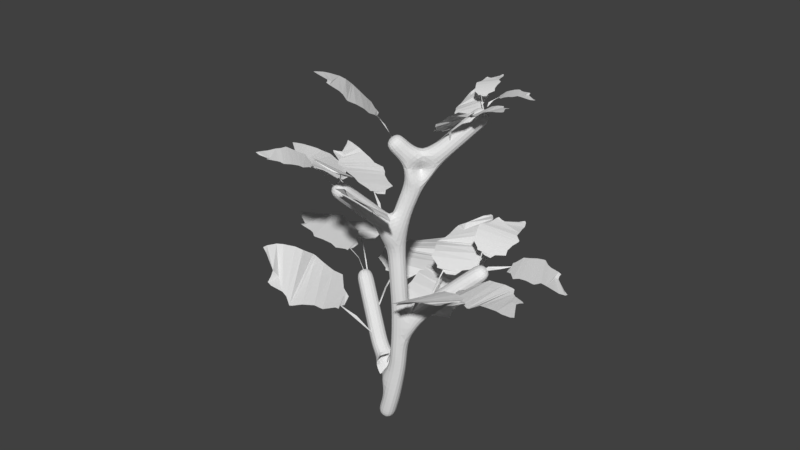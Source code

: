 # Source: Eggplant.blend  (saved by Blender 2.79.0; exported with 4.5.12 LTS)
import bpy
from mathutils import Matrix  # noqa: F401  (used for matrix-valued properties, if any)

bpy.ops.wm.read_factory_settings(use_empty=True)
scene = bpy.context.scene
scene.name = 'Scene'

# ---- collections
col_collection_1 = bpy.data.collections.new('Collection 1'); scene.collection.children.link(col_collection_1)
col_collection_2 = bpy.data.collections.new('Collection 2'); scene.collection.children.link(col_collection_2)
col_collection_2.hide_render = True
col_collection_2.hide_viewport = True

# ---- materials (node trees are filled in below, after node groups)
mat_eggplantleaf = bpy.data.materials.new('EggplantLeaf')
mat_eggplantleaf.alpha_threshold = 0.0
mat_eggplantleaf.use_transparent_shadow = False
mat_eggplantleaf.roughness = 0.5
mat_eggplantleaf.specular_intensity = 0.0
mat_eggplantleaf_001 = bpy.data.materials.new('EggplantLeaf.001')
mat_eggplantleaf_001.alpha_threshold = 0.0
mat_eggplantleaf_001.use_transparent_shadow = False
mat_eggplantleaf_001.roughness = 0.5
mat_eggplantleaf_001.specular_intensity = 0.0

# ---- material node trees

# ---- world
world_world = bpy.data.worlds.new('World'); scene.world = world_world
world_world.color = (0.05088, 0.05088, 0.05088)
world_world.use_sun_shadow = False
world_world.sun_shadow_jitter_overblur = 0.0
world_world.cycles.sampling_method = 'MANUAL'

# ---- meshes
me_plane_008 = bpy.data.meshes.new('Plane.008')
me_plane_008.from_pydata([(-0.05206, -0.3363, 0.001085), (0.1378, 0.02315, -0.2431), (-0.04513, -0.3612, 0.005697), (0.1247, 0.0348, -0.2372), (-0.2216, -0.22, 0.01812), (0.01908, -0.4453, 0.0211), (0.02382, -0.4099, 0.01543), (-0.08135, -0.291, -0.007378), (-0.1778, -0.1985, 0.004352), (-0.4297, -0.1731, 0.03717), (0.07465, -0.6138, 0.03938), (-0.2542, -0.2309, 0.02355), (-0.4635, -0.259, 0.04119), (0.02456, -0.6792, 0.04269), (-0.5503, -0.3289, 0.03677), (-0.01304, -0.7961, 0.03266), (-0.6464, -0.3773, 0.02509), (-0.04371, -0.8872, 0.01039), (-0.6464, -0.3773, 0.02509), (-0.04371, -0.8872, 0.01039), (-0.6627, -0.4009, 0.02136), (-0.05998, -0.9108, 0.001587), (-0.6303, -0.5251, -0.0006478), (-0.1567, -0.9016, -0.02418), (-0.6655, -0.5946, -0.04327), (-0.2119, -0.92, -0.04535), (-0.7039, -0.7094, -0.127), (-0.3078, -1.003, -0.08846), (-0.7372, -0.7694, -0.1688), (-0.3494, -1.02, -0.1047), (-0.4273, -0.9317, -0.1318), (-0.3947, -0.8844, -0.1047), (-0.3827, -0.9718, -0.1159), (-0.7372, -0.7694, -0.1688), (-0.3494, -1.02, -0.1047), (-0.4273, -0.9317, -0.1318), (-0.755, -0.8679, -0.2112), (-0.6441, -0.9188, -0.2113), (-0.7432, -0.9147, -0.2187), (0.07761, -0.02184, -0.1838), (0.0149, -0.1628, -0.07151), (0.05301, -0.01532, -0.175), (-0.001048, -0.1526, -0.07497), (0.9514, 0.3798, 0.1626), (1.344, 0.287, -0.4608), (0.9193, 0.3775, 0.1698), (1.366, 0.2888, -0.4576), (1.168, 0.4625, 0.3265), (0.7966, 0.3315, 0.1541), (0.8377, 0.3193, 0.1311), (1.013, 0.3974, 0.1674), (1.164, 0.4248, 0.258), (1.312, 0.6046, 0.5624), (0.5624, 0.3281, 0.174), (1.169, 0.4882, 0.3722), (1.208, 0.6586, 0.621), (0.4862, 0.3995, 0.238), (1.138, 0.753, 0.7271), (0.3307, 0.4974, 0.2908), (1.138, 0.81, 0.817), (0.2075, 0.591, 0.3228), (1.138, 0.81, 0.817), (0.2075, 0.591, 0.3228), (1.071, 0.8257, 0.8987), (0.1779, 0.6241, 0.3379), (0.8971, 0.8455, 0.8854), (0.2255, 0.699, 0.4256), (0.8104, 0.896, 0.9428), (0.2174, 0.7514, 0.4843), (0.658, 0.9768, 1.01), (0.1238, 0.8716, 0.6022), (0.5781, 1.042, 1.055), (0.1106, 0.9093, 0.6536), (0.2684, 0.8968, 0.7303), (0.3288, 0.8986, 0.64), (0.1945, 0.894, 0.6859), (0.5781, 1.042, 1.055), (0.1106, 0.9093, 0.6536), (0.2684, 0.8968, 0.7303), (0.4355, 1.116, 1.093), (0.3395, 1.047, 0.9805), (0.3626, 1.13, 1.093), (1.243, 0.2765, -0.3153), (1.083, 0.2772, -0.02692), (1.254, 0.285, -0.2994), (1.095, 0.289, -0.0167), (0.7036, -0.3743, -0.3547), (1.044, 0.2068, -0.4323), (0.7122, -0.4062, -0.3507), (1.03, 0.2209, -0.4295), (0.434, -0.2837, -0.3383), (0.7974, -0.5034, -0.3281), (0.8037, -0.4557, -0.3275), (0.6661, -0.3233, -0.364), (0.5092, -0.2485, -0.3398), (0.1173, -0.2838, -0.3455), (0.889, -0.707, -0.3307), (0.3837, -0.3091, -0.3369), (0.0845, -0.4186, -0.35), (0.8386, -0.8094, -0.3544), (-0.01943, -0.5506, -0.3627), (0.828, -0.9617, -0.4123), (-0.1362, -0.6494, -0.3858), (0.8266, -1.067, -0.4812), (-0.1362, -0.6494, -0.3858), (0.8266, -1.067, -0.4812), (-0.1551, -0.6913, -0.3846), (0.8158, -1.096, -0.5021), (-0.108, -0.8876, -0.3314), (0.6769, -1.13, -0.495), (-0.1409, -0.9974, -0.3418), (0.6054, -1.178, -0.5006), (-0.1601, -1.158, -0.3797), (0.5038, -1.312, -0.5474), (-0.1802, -1.235, -0.4222), (0.4512, -1.351, -0.5539), (0.2966, -1.307, -0.4699), (0.3468, -1.203, -0.5058), (0.3786, -1.325, -0.5049), (-0.1802, -1.235, -0.4222), (0.4512, -1.351, -0.5539), (0.2966, -1.307, -0.4699), (-0.1637, -1.347, -0.4873), (-0.004182, -1.378, -0.4776), (-0.1306, -1.396, -0.5106), (0.9859, 0.07173, -0.4001), (0.8384, -0.1745, -0.3393), (0.9656, 0.07428, -0.4016), (0.8202, -0.168, -0.3442), (0.2254, 0.2937, 0.02136), (0.7314, 0.1523, -0.386), (0.1946, 0.286, 0.02023), (0.7475, 0.1592, -0.3758), (0.3558, 0.4556, 0.2136), (0.0891, 0.2157, -0.01568), (0.1339, 0.2076, -0.02211), (0.2781, 0.3245, 0.03726), (0.3756, 0.4046, 0.1594), (0.4044, 0.6687, 0.4348), (-0.1271, 0.1712, -0.06672), (0.3414, 0.4904, 0.2489), (0.2924, 0.7139, 0.4392), (-0.2049, 0.2183, -0.03648), (0.1952, 0.8154, 0.4833), (-0.3502, 0.2826, -0.0633), (0.1263, 0.9271, 0.5365), (-0.4559, 0.3461, -0.1038), (0.1263, 0.9271, 0.5365), (-0.4559, 0.3461, -0.1038), (0.09388, 0.9458, 0.5439), (-0.4829, 0.3734, -0.1113), (-0.07116, 0.9092, 0.5075), (-0.4755, 0.4849, -0.04891), (-0.1597, 0.9594, 0.5044), (-0.5009, 0.5515, -0.02143), (-0.2981, 1.031, 0.4677), (-0.6064, 0.6775, 0.002031), (-0.3679, 1.088, 0.4484), (-0.6304, 0.7265, 0.02436), (-0.5354, 0.7866, 0.136), (-0.4784, 0.7368, 0.1426), (-0.5784, 0.7485, 0.07964), (-0.3679, 1.088, 0.4484), (-0.6304, 0.7265, 0.02436), (-0.5354, 0.7866, 0.136), (-0.4817, 1.138, 0.396), (-0.5344, 1.026, 0.2915), (-0.5364, 1.136, 0.3626), (0.6117, 0.1591, -0.2952), (0.3992, 0.195, -0.09613), (0.6167, 0.1728, -0.2807), (0.4071, 0.2101, -0.08609), (-0.4636, -0.03247, -0.1007), (-0.06502, 0.03033, -0.1299), (-0.4833, -0.04894, -0.1116), (-0.05786, 0.04211, -0.1211), (-0.4537, 0.145, 0.02781), (-0.5292, -0.1404, -0.1613), (-0.494, -0.1303, -0.1498), (-0.4381, 0.008679, -0.07584), (-0.4137, 0.1111, 0.01233), (-0.5238, 0.334, 0.1354), (-0.6541, -0.2531, -0.2486), (-0.4812, 0.168, 0.03756), (-0.6175, 0.334, 0.106), (-0.7378, -0.2318, -0.2629), (-0.7211, 0.39, 0.09437), (-0.8557, -0.2315, -0.3191), (-0.8081, 0.4648, 0.09037), (-0.9436, -0.2228, -0.3751), (-0.8081, 0.4648, 0.09037), (-0.9436, -0.2228, -0.3751), (-0.8358, 0.4733, 0.08028), (-0.9696, -0.2117, -0.3896), (-0.921, 0.4159, -0.01279), (-1.002, -0.1105, -0.3767), (-0.9856, 0.4459, -0.07432), (-1.04, -0.05719, -0.387), (-1.078, 0.4848, -0.1941), (-1.146, 0.02209, -0.4362), (-1.134, 0.5158, -0.2506), (-1.177, 0.06143, -0.4457), (-1.131, 0.1721, -0.4001), (-1.082, 0.1451, -0.3626), (-1.148, 0.1118, -0.4207), (-1.134, 0.5158, -0.2506), (-1.177, 0.06143, -0.4457), (-1.131, 0.1721, -0.4001), (-1.215, 0.5209, -0.3323), (-1.203, 0.4071, -0.3939), (-1.247, 0.4993, -0.3664), (-0.154, -0.02921, -0.06369), (-0.2819, -0.04212, -0.1005), (-0.1568, -0.01773, -0.05333), (-0.2828, -0.02779, -0.0934)], [(29, 34), (40, 42), (39, 41), (72, 77), (83, 85), (82, 84), (115, 120), (126, 128), (125, 127), (158, 163), (169, 171), (168, 170), (201, 206), (212, 214), (211, 213)], [(1, 3, 41, 42, 0, 2, 40, 39), (2, 0, 7, 8, 4, 5, 6), (5, 4, 11, 9, 10), (10, 9, 12, 13), (13, 12, 14, 15), (15, 14, 16, 17), (17, 16, 18, 19), (19, 18, 20, 21), (21, 20, 22, 23), (23, 22, 24, 25), (25, 24, 26, 31, 27), (27, 31, 26, 28, 30, 32, 29), (30, 28, 33, 35), (35, 33, 36, 37), (37, 36, 38), (44, 46, 84, 85, 43, 45, 83, 82), (45, 43, 50, 51, 47, 48, 49), (48, 47, 54, 52, 53), (53, 52, 55, 56), (56, 55, 57, 58), (58, 57, 59, 60), (60, 59, 61, 62), (62, 61, 63, 64), (64, 63, 65, 66), (66, 65, 67, 68), (68, 67, 69, 74, 70), (70, 74, 69, 71, 73, 75, 72), (73, 71, 76, 78), (78, 76, 79, 80), (80, 79, 81), (87, 89, 127, 128, 86, 88, 126, 125), (88, 86, 93, 94, 90, 91, 92), (91, 90, 97, 95, 96), (96, 95, 98, 99), (99, 98, 100, 101), (101, 100, 102, 103), (103, 102, 104, 105), (105, 104, 106, 107), (107, 106, 108, 109), (109, 108, 110, 111), (111, 110, 112, 117, 113), (113, 117, 112, 114, 116, 118, 115), (116, 114, 119, 121), (121, 119, 122, 123), (123, 122, 124), (130, 132, 170, 171, 129, 131, 169, 168), (131, 129, 136, 137, 133, 134, 135), (134, 133, 140, 138, 139), (139, 138, 141, 142), (142, 141, 143, 144), (144, 143, 145, 146), (146, 145, 147, 148), (148, 147, 149, 150), (150, 149, 151, 152), (152, 151, 153, 154), (154, 153, 155, 160, 156), (156, 160, 155, 157, 159, 161, 158), (159, 157, 162, 164), (164, 162, 165, 166), (166, 165, 167), (173, 175, 213, 214, 172, 174, 212, 211), (174, 172, 179, 180, 176, 177, 178), (177, 176, 183, 181, 182), (182, 181, 184, 185), (185, 184, 186, 187), (187, 186, 188, 189), (189, 188, 190, 191), (191, 190, 192, 193), (193, 192, 194, 195), (195, 194, 196, 197), (197, 196, 198, 203, 199), (199, 203, 198, 200, 202, 204, 201), (202, 200, 205, 207), (207, 205, 208, 209), (209, 208, 210)])
_uv = me_plane_008.uv_layers.new(name='UVMap')
_uv.uv.foreach_set('vector', [0.8068, 0.3555, 0.8133, 0.368, 0.7908, 0.3796, 0.7796, 0.3853, 0.7683, 0.3911, 0.7614, 0.3744, 0.7728, 0.3697, 0.7841, 0.365, 0.7614, 0.3744, 0.7683, 0.3911, 0.787, 0.4336, 0.8258, 0.5538, 0.8, 0.5939, 0.727, 0.2824, 0.7518, 0.2911, 0.727, 0.2824, 0.8, 0.5939, 0.7824, 0.6207, 0.7668, 0.8017, 0.6346, 0.171, 0.6346, 0.171, 0.7668, 0.8017, 0.7007, 0.8006, 0.5786, 0.1897, 0.5786, 0.1897, 0.7007, 0.8006, 0.631, 0.85, 0.4953, 0.178, 0.4953, 0.178, 0.631, 0.85, 0.5723, 0.9131, 0.4318, 0.1725, 0.4318, 0.1725, 0.5723, 0.9131, 0.5723, 0.9131, 0.4318, 0.1725, 0.4318, 0.1725, 0.5723, 0.9131, 0.5522, 0.918, 0.4134, 0.1781, 0.4134, 0.1781, 0.5522, 0.918, 0.4784, 0.84, 0.3899, 0.2569, 0.3899, 0.2569, 0.4784, 0.84, 0.4233, 0.8411, 0.3614, 0.2957, 0.3614, 0.2957, 0.4233, 0.8411, 0.3396, 0.8271, 0.3217, 0.4663, 0.2834, 0.3509, 0.2834, 0.3509, 0.3217, 0.4663, 0.3396, 0.8271, 0.2945, 0.8334, 0.2843, 0.4799, 0.2762, 0.4259, 0.261, 0.3826, 0.2843, 0.4799, 0.2945, 0.8334, 0.2945, 0.8334, 0.2843, 0.4799, 0.2843, 0.4799, 0.2945, 0.8334, 0.2328, 0.8124, 0.2298, 0.6904, 0.2298, 0.6904, 0.2328, 0.8124, 0.2094, 0.7847, 0.8068, 0.3555, 0.8133, 0.368, 0.7908, 0.3796, 0.7796, 0.3853, 0.7683, 0.3911, 0.7614, 0.3744, 0.7728, 0.3697, 0.7841, 0.365, 0.7614, 0.3744, 0.7683, 0.3911, 0.787, 0.4336, 0.8258, 0.5538, 0.8, 0.5939, 0.727, 0.2824, 0.7518, 0.2911, 0.727, 0.2824, 0.8, 0.5939, 0.7824, 0.6207, 0.7668, 0.8017, 0.6346, 0.171, 0.6346, 0.171, 0.7668, 0.8017, 0.7007, 0.8006, 0.5786, 0.1897, 0.5786, 0.1897, 0.7007, 0.8006, 0.631, 0.85, 0.4953, 0.178, 0.4953, 0.178, 0.631, 0.85, 0.5723, 0.9131, 0.4318, 0.1725, 0.4318, 0.1725, 0.5723, 0.9131, 0.5723, 0.9131, 0.4318, 0.1725, 0.4318, 0.1725, 0.5723, 0.9131, 0.5522, 0.918, 0.4134, 0.1781, 0.4134, 0.1781, 0.5522, 0.918, 0.4784, 0.84, 0.3899, 0.2569, 0.3899, 0.2569, 0.4784, 0.84, 0.4233, 0.8411, 0.3614, 0.2957, 0.3614, 0.2957, 0.4233, 0.8411, 0.3396, 0.8271, 0.3217, 0.4663, 0.2834, 0.3509, 0.2834, 0.3509, 0.3217, 0.4663, 0.3396, 0.8271, 0.2945, 0.8334, 0.2843, 0.4799, 0.2762, 0.4259, 0.261, 0.3826, 0.2843, 0.4799, 0.2945, 0.8334, 0.2945, 0.8334, 0.2843, 0.4799, 0.2843, 0.4799, 0.2945, 0.8334, 0.2328, 0.8124, 0.2298, 0.6904, 0.2298, 0.6904, 0.2328, 0.8124, 0.2094, 0.7847, 0.8068, 0.3555, 0.8133, 0.368, 0.7908, 0.3796, 0.7796, 0.3853, 0.7683, 0.3911, 0.7614, 0.3744, 0.7728, 0.3697, 0.7841, 0.365, 0.7614, 0.3744, 0.7683, 0.3911, 0.787, 0.4336, 0.8258, 0.5538, 0.8, 0.5939, 0.727, 0.2824, 0.7518, 0.2911, 0.727, 0.2824, 0.8, 0.5939, 0.7824, 0.6207, 0.7668, 0.8017, 0.6346, 0.171, 0.6346, 0.171, 0.7668, 0.8017, 0.7007, 0.8006, 0.5786, 0.1897, 0.5786, 0.1897, 0.7007, 0.8006, 0.631, 0.85, 0.4953, 0.178, 0.4953, 0.178, 0.631, 0.85, 0.5723, 0.9131, 0.4318, 0.1725, 0.4318, 0.1725, 0.5723, 0.9131, 0.5723, 0.9131, 0.4318, 0.1725, 0.4318, 0.1725, 0.5723, 0.9131, 0.5522, 0.918, 0.4134, 0.1781, 0.4134, 0.1781, 0.5522, 0.918, 0.4784, 0.84, 0.3899, 0.2569, 0.3899, 0.2569, 0.4784, 0.84, 0.4233, 0.8411, 0.3614, 0.2957, 0.3614, 0.2957, 0.4233, 0.8411, 0.3396, 0.8271, 0.3217, 0.4663, 0.2834, 0.3509, 0.2834, 0.3509, 0.3217, 0.4663, 0.3396, 0.8271, 0.2945, 0.8334, 0.2843, 0.4799, 0.2762, 0.4259, 0.261, 0.3826, 0.2843, 0.4799, 0.2945, 0.8334, 0.2945, 0.8334, 0.2843, 0.4799, 0.2843, 0.4799, 0.2945, 0.8334, 0.2328, 0.8124, 0.2298, 0.6904, 0.2298, 0.6904, 0.2328, 0.8124, 0.2094, 0.7847, 0.8068, 0.3555, 0.8133, 0.368, 0.7908, 0.3796, 0.7796, 0.3853, 0.7683, 0.3911, 0.7614, 0.3744, 0.7728, 0.3697, 0.7841, 0.365, 0.7614, 0.3744, 0.7683, 0.3911, 0.787, 0.4336, 0.8258, 0.5538, 0.8, 0.5939, 0.727, 0.2824, 0.7518, 0.2911, 0.727, 0.2824, 0.8, 0.5939, 0.7824, 0.6207, 0.7668, 0.8017, 0.6346, 0.171, 0.6346, 0.171, 0.7668, 0.8017, 0.7007, 0.8006, 0.5786, 0.1897, 0.5786, 0.1897, 0.7007, 0.8006, 0.631, 0.85, 0.4953, 0.178, 0.4953, 0.178, 0.631, 0.85, 0.5723, 0.9131, 0.4318, 0.1725, 0.4318, 0.1725, 0.5723, 0.9131, 0.5723, 0.9131, 0.4318, 0.1725, 0.4318, 0.1725, 0.5723, 0.9131, 0.5522, 0.918, 0.4134, 0.1781, 0.4134, 0.1781, 0.5522, 0.918, 0.4784, 0.84, 0.3899, 0.2569, 0.3899, 0.2569, 0.4784, 0.84, 0.4233, 0.8411, 0.3614, 0.2957, 0.3614, 0.2957, 0.4233, 0.8411, 0.3396, 0.8271, 0.3217, 0.4663, 0.2834, 0.3509, 0.2834, 0.3509, 0.3217, 0.4663, 0.3396, 0.8271, 0.2945, 0.8334, 0.2843, 0.4799, 0.2762, 0.4259, 0.261, 0.3826, 0.2843, 0.4799, 0.2945, 0.8334, 0.2945, 0.8334, 0.2843, 0.4799, 0.2843, 0.4799, 0.2945, 0.8334, 0.2328, 0.8124, 0.2298, 0.6904, 0.2298, 0.6904, 0.2328, 0.8124, 0.2094, 0.7847, 0.8068, 0.3555, 0.8133, 0.368, 0.7908, 0.3796, 0.7796, 0.3853, 0.7683, 0.3911, 0.7614, 0.3744, 0.7728, 0.3697, 0.7841, 0.365, 0.7614, 0.3744, 0.7683, 0.3911, 0.787, 0.4336, 0.8258, 0.5538, 0.8, 0.5939, 0.727, 0.2824, 0.7518, 0.2911, 0.727, 0.2824, 0.8, 0.5939, 0.7824, 0.6207, 0.7668, 0.8017, 0.6346, 0.171, 0.6346, 0.171, 0.7668, 0.8017, 0.7007, 0.8006, 0.5786, 0.1897, 0.5786, 0.1897, 0.7007, 0.8006, 0.631, 0.85, 0.4953, 0.178, 0.4953, 0.178, 0.631, 0.85, 0.5723, 0.9131, 0.4318, 0.1725, 0.4318, 0.1725, 0.5723, 0.9131, 0.5723, 0.9131, 0.4318, 0.1725, 0.4318, 0.1725, 0.5723, 0.9131, 0.5522, 0.918, 0.4134, 0.1781, 0.4134, 0.1781, 0.5522, 0.918, 0.4784, 0.84, 0.3899, 0.2569, 0.3899, 0.2569, 0.4784, 0.84, 0.4233, 0.8411, 0.3614, 0.2957, 0.3614, 0.2957, 0.4233, 0.8411, 0.3396, 0.8271, 0.3217, 0.4663, 0.2834, 0.3509, 0.2834, 0.3509, 0.3217, 0.4663, 0.3396, 0.8271, 0.2945, 0.8334, 0.2843, 0.4799, 0.2762, 0.4259, 0.261, 0.3826, 0.2843, 0.4799, 0.2945, 0.8334, 0.2945, 0.8334, 0.2843, 0.4799, 0.2843, 0.4799, 0.2945, 0.8334, 0.2328, 0.8124, 0.2298, 0.6904, 0.2298, 0.6904, 0.2328, 0.8124, 0.2094, 0.7847])
me_plane_008.materials.append(mat_eggplantleaf)
me_plane_008.use_remesh_preserve_volume = False
me_plane_008.use_remesh_preserve_attributes = False
me_plane_008.use_mirror_vertex_groups = False
me_plane_008.update()
me_plane_007 = bpy.data.meshes.new('Plane.007')
me_plane_007.from_pydata([(-0.05206, -0.3363, 0.001085), (0.1454, 0.01208, -0.2345), (-0.04513, -0.3612, 0.005697), (0.1345, 0.02048, -0.226), (-0.2213, -0.2204, 0.01842), (0.01908, -0.4453, 0.0211), (0.02382, -0.4099, 0.01543), (-0.07951, -0.2936, -0.005286), (-0.1727, -0.2059, 0.01017), (-0.4297, -0.1731, 0.03717), (0.07465, -0.6138, 0.03938), (-0.2542, -0.2309, 0.02355), (-0.4635, -0.259, 0.04119), (0.02456, -0.6792, 0.04269), (-0.5503, -0.3289, 0.03677), (-0.01304, -0.7961, 0.03266), (-0.6464, -0.3773, 0.02509), (-0.04371, -0.8872, 0.01039), (-0.6464, -0.3773, 0.02509), (-0.04371, -0.8872, 0.01039), (-0.6627, -0.4009, 0.02136), (-0.05998, -0.9108, 0.001587), (-0.6303, -0.5251, -0.0006478), (-0.1567, -0.9016, -0.02418), (-0.6655, -0.5946, -0.04327), (-0.2119, -0.92, -0.04535), (-0.7039, -0.7094, -0.127), (-0.3078, -1.003, -0.08846), (-0.7372, -0.7694, -0.1688), (-0.3494, -1.02, -0.1047), (-0.4273, -0.9317, -0.1318), (-0.3947, -0.8844, -0.1047), (-0.3827, -0.9718, -0.1159), (-0.7372, -0.7694, -0.1688), (-0.3494, -1.02, -0.1047), (-0.4273, -0.9317, -0.1318), (-0.755, -0.8679, -0.2112), (-0.6441, -0.9188, -0.2113), (-0.7432, -0.9147, -0.2187), (0.1066, -0.06403, -0.1508), (0.03838, -0.197, -0.04471), (0.08796, -0.06623, -0.1351), (0.0249, -0.1904, -0.04536), (0.9514, 0.3798, 0.1626), (1.344, 0.287, -0.4608), (0.9193, 0.3775, 0.1698), (1.366, 0.2888, -0.4576), (1.168, 0.4625, 0.3265), (0.7966, 0.3315, 0.1541), (0.8377, 0.3193, 0.1311), (1.013, 0.3974, 0.1674), (1.164, 0.4248, 0.258), (1.312, 0.6046, 0.5624), (0.5624, 0.3281, 0.174), (1.169, 0.4882, 0.3722), (1.208, 0.6586, 0.621), (0.4862, 0.3995, 0.238), (1.138, 0.753, 0.7271), (0.3307, 0.4974, 0.2908), (1.138, 0.81, 0.817), (0.2075, 0.591, 0.3228), (1.138, 0.81, 0.817), (0.2075, 0.591, 0.3228), (1.071, 0.8257, 0.8987), (0.1779, 0.6241, 0.3379), (0.8971, 0.8455, 0.8854), (0.2255, 0.699, 0.4256), (0.8104, 0.896, 0.9428), (0.2174, 0.7514, 0.4843), (0.658, 0.9768, 1.01), (0.1238, 0.8716, 0.6022), (0.5781, 1.042, 1.055), (0.1106, 0.9093, 0.6536), (0.2684, 0.8968, 0.7303), (0.3288, 0.8986, 0.64), (0.1945, 0.894, 0.6859), (0.5781, 1.042, 1.055), (0.1106, 0.9093, 0.6536), (0.2684, 0.8968, 0.7303), (0.4355, 1.116, 1.093), (0.3395, 1.047, 0.9805), (0.3626, 1.13, 1.093), (1.243, 0.2765, -0.3153), (1.083, 0.2772, -0.02692), (1.254, 0.285, -0.2994), (1.095, 0.289, -0.0167), (0.7036, -0.3743, -0.3547), (1.044, 0.2068, -0.4323), (0.7122, -0.4062, -0.3507), (1.03, 0.2209, -0.4295), (0.434, -0.2837, -0.3383), (0.7974, -0.5034, -0.3281), (0.8037, -0.4557, -0.3275), (0.6661, -0.3233, -0.364), (0.5092, -0.2485, -0.3398), (0.1173, -0.2838, -0.3455), (0.889, -0.707, -0.3307), (0.3837, -0.3091, -0.3369), (0.0845, -0.4186, -0.35), (0.8386, -0.8094, -0.3544), (-0.01943, -0.5506, -0.3627), (0.828, -0.9617, -0.4123), (-0.1362, -0.6494, -0.3858), (0.8266, -1.067, -0.4812), (-0.1362, -0.6494, -0.3858), (0.8266, -1.067, -0.4812), (-0.1551, -0.6913, -0.3846), (0.8158, -1.096, -0.5021), (-0.108, -0.8876, -0.3314), (0.6769, -1.13, -0.495), (-0.1409, -0.9974, -0.3418), (0.6054, -1.178, -0.5006), (-0.1601, -1.158, -0.3797), (0.5038, -1.312, -0.5474), (-0.1802, -1.235, -0.4222), (0.4512, -1.351, -0.5539), (0.2966, -1.307, -0.4699), (0.3468, -1.203, -0.5058), (0.3786, -1.325, -0.5049), (-0.1802, -1.235, -0.4222), (0.4512, -1.351, -0.5539), (0.2966, -1.307, -0.4699), (-0.1637, -1.347, -0.4873), (-0.004182, -1.378, -0.4776), (-0.1306, -1.396, -0.5106), (0.9859, 0.07173, -0.4001), (0.8384, -0.1745, -0.3393), (0.9656, 0.07428, -0.4016), (0.8202, -0.168, -0.3442), (0.2254, 0.2937, 0.02136), (0.7314, 0.1523, -0.386), (0.1946, 0.286, 0.02023), (0.7475, 0.1592, -0.3758), (0.3558, 0.4556, 0.2136), (0.09128, 0.2125, -0.01319), (0.135, 0.2061, -0.0209), (0.2781, 0.3245, 0.03726), (0.3756, 0.4046, 0.1594), (0.4044, 0.6687, 0.4348), (-0.1173, 0.157, -0.05555), (0.3414, 0.4904, 0.2489), (0.2924, 0.7139, 0.4392), (-0.2049, 0.2183, -0.03648), (0.1952, 0.8154, 0.4833), (-0.3502, 0.2826, -0.0633), (0.1263, 0.9271, 0.5365), (-0.4559, 0.3461, -0.1038), (0.1263, 0.9271, 0.5365), (-0.4559, 0.3461, -0.1038), (0.09388, 0.9458, 0.5439), (-0.4829, 0.3734, -0.1113), (-0.07116, 0.9092, 0.5075), (-0.4755, 0.4849, -0.04891), (-0.1597, 0.9594, 0.5044), (-0.5009, 0.5515, -0.02143), (-0.2981, 1.031, 0.4677), (-0.6064, 0.6775, 0.002031), (-0.3679, 1.088, 0.4484), (-0.6304, 0.7265, 0.02436), (-0.5354, 0.7866, 0.136), (-0.4784, 0.7368, 0.1426), (-0.5784, 0.7485, 0.07964), (-0.3679, 1.088, 0.4484), (-0.6304, 0.7265, 0.02436), (-0.5354, 0.7866, 0.136), (-0.4817, 1.138, 0.396), (-0.5344, 1.026, 0.2915), (-0.5364, 1.136, 0.3626), (0.6117, 0.1591, -0.2952), (0.3992, 0.195, -0.09613), (0.6167, 0.1728, -0.2807), (0.4071, 0.2101, -0.08609), (-0.4636, -0.03247, -0.1007), (0.09929, 0.02092, -0.27), (-0.4833, -0.04894, -0.1116), (0.1069, 0.03206, -0.2607), (-0.4537, 0.145, 0.02781), (-0.5292, -0.1404, -0.1613), (-0.494, -0.1303, -0.1498), (-0.4381, 0.008679, -0.07584), (-0.4137, 0.1111, 0.01233), (-0.5238, 0.334, 0.1354), (-0.6541, -0.2531, -0.2486), (-0.4812, 0.168, 0.03756), (-0.6175, 0.334, 0.106), (-0.7378, -0.2318, -0.2629), (-0.7211, 0.39, 0.09437), (-0.8557, -0.2315, -0.3191), (-0.8081, 0.4648, 0.09037), (-0.9436, -0.2228, -0.3751), (-0.8081, 0.4648, 0.09037), (-0.9436, -0.2228, -0.3751), (-0.8358, 0.4733, 0.08028), (-0.9696, -0.2117, -0.3896), (-0.921, 0.4159, -0.01279), (-1.002, -0.1105, -0.3767), (-0.9856, 0.4459, -0.07432), (-1.04, -0.05719, -0.387), (-1.078, 0.4848, -0.1941), (-1.146, 0.02209, -0.4362), (-1.134, 0.5158, -0.2506), (-1.177, 0.06143, -0.4457), (-1.131, 0.1721, -0.4001), (-1.082, 0.1451, -0.3626), (-1.148, 0.1118, -0.4207), (-1.134, 0.5158, -0.2506), (-1.177, 0.06143, -0.4457), (-1.131, 0.1721, -0.4001), (-1.215, 0.5209, -0.3323), (-1.203, 0.4071, -0.3939), (-1.247, 0.4993, -0.3664), (-0.009458, -0.009756, -0.2264), (-0.2806, -0.04399, -0.09903), (-0.01297, 0.002716, -0.2168), (-0.2815, -0.02967, -0.09193)], [(29, 34), (40, 42), (39, 41), (72, 77), (83, 85), (82, 84), (115, 120), (126, 128), (125, 127), (158, 163), (169, 171), (168, 170), (201, 206), (212, 214), (211, 213)], [(1, 3, 41, 42, 0, 2, 40, 39), (2, 0, 7, 8, 4, 5, 6), (5, 4, 11, 9, 10), (10, 9, 12, 13), (13, 12, 14, 15), (15, 14, 16, 17), (17, 16, 18, 19), (19, 18, 20, 21), (21, 20, 22, 23), (23, 22, 24, 25), (25, 24, 26, 31, 27), (27, 31, 26, 28, 30, 32, 29), (30, 28, 33, 35), (35, 33, 36, 37), (37, 36, 38), (44, 46, 84, 85, 43, 45, 83, 82), (45, 43, 50, 51, 47, 48, 49), (48, 47, 54, 52, 53), (53, 52, 55, 56), (56, 55, 57, 58), (58, 57, 59, 60), (60, 59, 61, 62), (62, 61, 63, 64), (64, 63, 65, 66), (66, 65, 67, 68), (68, 67, 69, 74, 70), (70, 74, 69, 71, 73, 75, 72), (73, 71, 76, 78), (78, 76, 79, 80), (80, 79, 81), (87, 89, 127, 128, 86, 88, 126, 125), (88, 86, 93, 94, 90, 91, 92), (91, 90, 97, 95, 96), (96, 95, 98, 99), (99, 98, 100, 101), (101, 100, 102, 103), (103, 102, 104, 105), (105, 104, 106, 107), (107, 106, 108, 109), (109, 108, 110, 111), (111, 110, 112, 117, 113), (113, 117, 112, 114, 116, 118, 115), (116, 114, 119, 121), (121, 119, 122, 123), (123, 122, 124), (130, 132, 170, 171, 129, 131, 169, 168), (131, 129, 136, 137, 133, 134, 135), (134, 133, 140, 138, 139), (139, 138, 141, 142), (142, 141, 143, 144), (144, 143, 145, 146), (146, 145, 147, 148), (148, 147, 149, 150), (150, 149, 151, 152), (152, 151, 153, 154), (154, 153, 155, 160, 156), (156, 160, 155, 157, 159, 161, 158), (159, 157, 162, 164), (164, 162, 165, 166), (166, 165, 167), (173, 175, 213, 214, 172, 174, 212, 211), (174, 172, 179, 180, 176, 177, 178), (177, 176, 183, 181, 182), (182, 181, 184, 185), (185, 184, 186, 187), (187, 186, 188, 189), (189, 188, 190, 191), (191, 190, 192, 193), (193, 192, 194, 195), (195, 194, 196, 197), (197, 196, 198, 203, 199), (199, 203, 198, 200, 202, 204, 201), (202, 200, 205, 207), (207, 205, 208, 209), (209, 208, 210)])
_uv = me_plane_007.uv_layers.new(name='UVMap')
_uv.uv.foreach_set('vector', [0.8068, 0.3555, 0.8133, 0.368, 0.7908, 0.3796, 0.7796, 0.3853, 0.7683, 0.3911, 0.7614, 0.3744, 0.7728, 0.3697, 0.7841, 0.365, 0.7614, 0.3744, 0.7683, 0.3911, 0.787, 0.4336, 0.8258, 0.5538, 0.8, 0.5939, 0.727, 0.2824, 0.7518, 0.2911, 0.727, 0.2824, 0.8, 0.5939, 0.7824, 0.6207, 0.7668, 0.8017, 0.6346, 0.171, 0.6346, 0.171, 0.7668, 0.8017, 0.7007, 0.8006, 0.5786, 0.1897, 0.5786, 0.1897, 0.7007, 0.8006, 0.631, 0.85, 0.4953, 0.178, 0.4953, 0.178, 0.631, 0.85, 0.5723, 0.9131, 0.4318, 0.1725, 0.4318, 0.1725, 0.5723, 0.9131, 0.5723, 0.9131, 0.4318, 0.1725, 0.4318, 0.1725, 0.5723, 0.9131, 0.5522, 0.918, 0.4134, 0.1781, 0.4134, 0.1781, 0.5522, 0.918, 0.4784, 0.84, 0.3899, 0.2569, 0.3899, 0.2569, 0.4784, 0.84, 0.4233, 0.8411, 0.3614, 0.2957, 0.3614, 0.2957, 0.4233, 0.8411, 0.3396, 0.8271, 0.3217, 0.4663, 0.2834, 0.3509, 0.2834, 0.3509, 0.3217, 0.4663, 0.3396, 0.8271, 0.2945, 0.8334, 0.2843, 0.4799, 0.2762, 0.4259, 0.261, 0.3826, 0.2843, 0.4799, 0.2945, 0.8334, 0.2945, 0.8334, 0.2843, 0.4799, 0.2843, 0.4799, 0.2945, 0.8334, 0.2328, 0.8124, 0.2298, 0.6904, 0.2298, 0.6904, 0.2328, 0.8124, 0.2094, 0.7847, 0.8068, 0.3555, 0.8133, 0.368, 0.7908, 0.3796, 0.7796, 0.3853, 0.7683, 0.3911, 0.7614, 0.3744, 0.7728, 0.3697, 0.7841, 0.365, 0.7614, 0.3744, 0.7683, 0.3911, 0.787, 0.4336, 0.8258, 0.5538, 0.8, 0.5939, 0.727, 0.2824, 0.7518, 0.2911, 0.727, 0.2824, 0.8, 0.5939, 0.7824, 0.6207, 0.7668, 0.8017, 0.6346, 0.171, 0.6346, 0.171, 0.7668, 0.8017, 0.7007, 0.8006, 0.5786, 0.1897, 0.5786, 0.1897, 0.7007, 0.8006, 0.631, 0.85, 0.4953, 0.178, 0.4953, 0.178, 0.631, 0.85, 0.5723, 0.9131, 0.4318, 0.1725, 0.4318, 0.1725, 0.5723, 0.9131, 0.5723, 0.9131, 0.4318, 0.1725, 0.4318, 0.1725, 0.5723, 0.9131, 0.5522, 0.918, 0.4134, 0.1781, 0.4134, 0.1781, 0.5522, 0.918, 0.4784, 0.84, 0.3899, 0.2569, 0.3899, 0.2569, 0.4784, 0.84, 0.4233, 0.8411, 0.3614, 0.2957, 0.3614, 0.2957, 0.4233, 0.8411, 0.3396, 0.8271, 0.3217, 0.4663, 0.2834, 0.3509, 0.2834, 0.3509, 0.3217, 0.4663, 0.3396, 0.8271, 0.2945, 0.8334, 0.2843, 0.4799, 0.2762, 0.4259, 0.261, 0.3826, 0.2843, 0.4799, 0.2945, 0.8334, 0.2945, 0.8334, 0.2843, 0.4799, 0.2843, 0.4799, 0.2945, 0.8334, 0.2328, 0.8124, 0.2298, 0.6904, 0.2298, 0.6904, 0.2328, 0.8124, 0.2094, 0.7847, 0.8068, 0.3555, 0.8133, 0.368, 0.7908, 0.3796, 0.7796, 0.3853, 0.7683, 0.3911, 0.7614, 0.3744, 0.7728, 0.3697, 0.7841, 0.365, 0.7614, 0.3744, 0.7683, 0.3911, 0.787, 0.4336, 0.8258, 0.5538, 0.8, 0.5939, 0.727, 0.2824, 0.7518, 0.2911, 0.727, 0.2824, 0.8, 0.5939, 0.7824, 0.6207, 0.7668, 0.8017, 0.6346, 0.171, 0.6346, 0.171, 0.7668, 0.8017, 0.7007, 0.8006, 0.5786, 0.1897, 0.5786, 0.1897, 0.7007, 0.8006, 0.631, 0.85, 0.4953, 0.178, 0.4953, 0.178, 0.631, 0.85, 0.5723, 0.9131, 0.4318, 0.1725, 0.4318, 0.1725, 0.5723, 0.9131, 0.5723, 0.9131, 0.4318, 0.1725, 0.4318, 0.1725, 0.5723, 0.9131, 0.5522, 0.918, 0.4134, 0.1781, 0.4134, 0.1781, 0.5522, 0.918, 0.4784, 0.84, 0.3899, 0.2569, 0.3899, 0.2569, 0.4784, 0.84, 0.4233, 0.8411, 0.3614, 0.2957, 0.3614, 0.2957, 0.4233, 0.8411, 0.3396, 0.8271, 0.3217, 0.4663, 0.2834, 0.3509, 0.2834, 0.3509, 0.3217, 0.4663, 0.3396, 0.8271, 0.2945, 0.8334, 0.2843, 0.4799, 0.2762, 0.4259, 0.261, 0.3826, 0.2843, 0.4799, 0.2945, 0.8334, 0.2945, 0.8334, 0.2843, 0.4799, 0.2843, 0.4799, 0.2945, 0.8334, 0.2328, 0.8124, 0.2298, 0.6904, 0.2298, 0.6904, 0.2328, 0.8124, 0.2094, 0.7847, 0.8068, 0.3555, 0.8133, 0.368, 0.7908, 0.3796, 0.7796, 0.3853, 0.7683, 0.3911, 0.7614, 0.3744, 0.7728, 0.3697, 0.7841, 0.365, 0.7614, 0.3744, 0.7683, 0.3911, 0.787, 0.4336, 0.8258, 0.5538, 0.8, 0.5939, 0.727, 0.2824, 0.7518, 0.2911, 0.727, 0.2824, 0.8, 0.5939, 0.7824, 0.6207, 0.7668, 0.8017, 0.6346, 0.171, 0.6346, 0.171, 0.7668, 0.8017, 0.7007, 0.8006, 0.5786, 0.1897, 0.5786, 0.1897, 0.7007, 0.8006, 0.631, 0.85, 0.4953, 0.178, 0.4953, 0.178, 0.631, 0.85, 0.5723, 0.9131, 0.4318, 0.1725, 0.4318, 0.1725, 0.5723, 0.9131, 0.5723, 0.9131, 0.4318, 0.1725, 0.4318, 0.1725, 0.5723, 0.9131, 0.5522, 0.918, 0.4134, 0.1781, 0.4134, 0.1781, 0.5522, 0.918, 0.4784, 0.84, 0.3899, 0.2569, 0.3899, 0.2569, 0.4784, 0.84, 0.4233, 0.8411, 0.3614, 0.2957, 0.3614, 0.2957, 0.4233, 0.8411, 0.3396, 0.8271, 0.3217, 0.4663, 0.2834, 0.3509, 0.2834, 0.3509, 0.3217, 0.4663, 0.3396, 0.8271, 0.2945, 0.8334, 0.2843, 0.4799, 0.2762, 0.4259, 0.261, 0.3826, 0.2843, 0.4799, 0.2945, 0.8334, 0.2945, 0.8334, 0.2843, 0.4799, 0.2843, 0.4799, 0.2945, 0.8334, 0.2328, 0.8124, 0.2298, 0.6904, 0.2298, 0.6904, 0.2328, 0.8124, 0.2094, 0.7847, 0.8068, 0.3555, 0.8133, 0.368, 0.7908, 0.3796, 0.7796, 0.3853, 0.7683, 0.3911, 0.7614, 0.3744, 0.7728, 0.3697, 0.7841, 0.365, 0.7614, 0.3744, 0.7683, 0.3911, 0.787, 0.4336, 0.8258, 0.5538, 0.8, 0.5939, 0.727, 0.2824, 0.7518, 0.2911, 0.727, 0.2824, 0.8, 0.5939, 0.7824, 0.6207, 0.7668, 0.8017, 0.6346, 0.171, 0.6346, 0.171, 0.7668, 0.8017, 0.7007, 0.8006, 0.5786, 0.1897, 0.5786, 0.1897, 0.7007, 0.8006, 0.631, 0.85, 0.4953, 0.178, 0.4953, 0.178, 0.631, 0.85, 0.5723, 0.9131, 0.4318, 0.1725, 0.4318, 0.1725, 0.5723, 0.9131, 0.5723, 0.9131, 0.4318, 0.1725, 0.4318, 0.1725, 0.5723, 0.9131, 0.5522, 0.918, 0.4134, 0.1781, 0.4134, 0.1781, 0.5522, 0.918, 0.4784, 0.84, 0.3899, 0.2569, 0.3899, 0.2569, 0.4784, 0.84, 0.4233, 0.8411, 0.3614, 0.2957, 0.3614, 0.2957, 0.4233, 0.8411, 0.3396, 0.8271, 0.3217, 0.4663, 0.2834, 0.3509, 0.2834, 0.3509, 0.3217, 0.4663, 0.3396, 0.8271, 0.2945, 0.8334, 0.2843, 0.4799, 0.2762, 0.4259, 0.261, 0.3826, 0.2843, 0.4799, 0.2945, 0.8334, 0.2945, 0.8334, 0.2843, 0.4799, 0.2843, 0.4799, 0.2945, 0.8334, 0.2328, 0.8124, 0.2298, 0.6904, 0.2298, 0.6904, 0.2328, 0.8124, 0.2094, 0.7847])
me_plane_007.materials.append(mat_eggplantleaf)
me_plane_007.use_remesh_preserve_volume = False
me_plane_007.use_remesh_preserve_attributes = False
me_plane_007.use_mirror_vertex_groups = False
me_plane_007.update()
me_plane_006 = bpy.data.meshes.new('Plane.006')
me_plane_006.from_pydata([(-0.05206, -0.3363, 0.001085), (0.1454, 0.01208, -0.2345), (-0.04513, -0.3612, 0.005697), (0.1345, 0.02048, -0.226), (-0.2213, -0.2204, 0.01842), (0.01908, -0.4453, 0.0211), (0.02382, -0.4099, 0.01543), (-0.07951, -0.2936, -0.005286), (-0.1727, -0.2059, 0.01017), (-0.4297, -0.1731, 0.03717), (0.07465, -0.6138, 0.03938), (-0.2542, -0.2309, 0.02355), (-0.4635, -0.259, 0.04119), (0.02456, -0.6792, 0.04269), (-0.5503, -0.3289, 0.03677), (-0.01304, -0.7961, 0.03266), (-0.6464, -0.3773, 0.02509), (-0.04371, -0.8872, 0.01039), (-0.6464, -0.3773, 0.02509), (-0.04371, -0.8872, 0.01039), (-0.6627, -0.4009, 0.02136), (-0.05998, -0.9108, 0.001587), (-0.6303, -0.5251, -0.0006478), (-0.1567, -0.9016, -0.02418), (-0.6655, -0.5946, -0.04327), (-0.2119, -0.92, -0.04535), (-0.7039, -0.7094, -0.127), (-0.3078, -1.003, -0.08846), (-0.7372, -0.7694, -0.1688), (-0.3494, -1.02, -0.1047), (-0.4273, -0.9317, -0.1318), (-0.3947, -0.8844, -0.1047), (-0.3827, -0.9718, -0.1159), (-0.7372, -0.7694, -0.1688), (-0.3494, -1.02, -0.1047), (-0.4273, -0.9317, -0.1318), (-0.755, -0.8679, -0.2112), (-0.6441, -0.9188, -0.2113), (-0.7432, -0.9147, -0.2187), (0.1066, -0.06403, -0.1508), (0.03838, -0.197, -0.04471), (0.08796, -0.06623, -0.1351), (0.0249, -0.1904, -0.04536), (0.9514, 0.3798, 0.1626), (1.344, 0.287, -0.4608), (0.9193, 0.3775, 0.1698), (1.366, 0.2888, -0.4576), (1.168, 0.4625, 0.3265), (0.7966, 0.3315, 0.1541), (0.8377, 0.3193, 0.1311), (1.013, 0.3974, 0.1674), (1.164, 0.4248, 0.258), (1.312, 0.6046, 0.5624), (0.5624, 0.3281, 0.174), (1.169, 0.4882, 0.3722), (1.208, 0.6586, 0.621), (0.4862, 0.3995, 0.238), (1.138, 0.753, 0.7271), (0.3307, 0.4974, 0.2908), (1.138, 0.81, 0.817), (0.2075, 0.591, 0.3228), (1.138, 0.81, 0.817), (0.2075, 0.591, 0.3228), (1.071, 0.8257, 0.8987), (0.1779, 0.6241, 0.3379), (0.8971, 0.8455, 0.8854), (0.2255, 0.699, 0.4256), (0.8104, 0.896, 0.9428), (0.2174, 0.7514, 0.4843), (0.658, 0.9768, 1.01), (0.1238, 0.8716, 0.6022), (0.5781, 1.042, 1.055), (0.1106, 0.9093, 0.6536), (0.2684, 0.8968, 0.7303), (0.3288, 0.8986, 0.64), (0.1945, 0.894, 0.6859), (0.5781, 1.042, 1.055), (0.1106, 0.9093, 0.6536), (0.2684, 0.8968, 0.7303), (0.4355, 1.116, 1.093), (0.3395, 1.047, 0.9805), (0.3626, 1.13, 1.093), (1.243, 0.2765, -0.3153), (1.083, 0.2772, -0.02692), (1.254, 0.285, -0.2994), (1.095, 0.289, -0.0167), (0.7036, -0.3743, -0.3547), (1.044, 0.2068, -0.4323), (0.7122, -0.4062, -0.3507), (1.03, 0.2209, -0.4295), (0.434, -0.2837, -0.3383), (0.7974, -0.5034, -0.3281), (0.8037, -0.4557, -0.3275), (0.6661, -0.3233, -0.364), (0.5092, -0.2485, -0.3398), (0.1173, -0.2838, -0.3455), (0.889, -0.707, -0.3307), (0.3837, -0.3091, -0.3369), (0.0845, -0.4186, -0.35), (0.8386, -0.8094, -0.3544), (-0.01943, -0.5506, -0.3627), (0.828, -0.9617, -0.4123), (-0.1362, -0.6494, -0.3858), (0.8266, -1.067, -0.4812), (-0.1362, -0.6494, -0.3858), (0.8266, -1.067, -0.4812), (-0.1551, -0.6913, -0.3846), (0.8158, -1.096, -0.5021), (-0.108, -0.8876, -0.3314), (0.6769, -1.13, -0.495), (-0.1409, -0.9974, -0.3418), (0.6054, -1.178, -0.5006), (-0.1601, -1.158, -0.3797), (0.5038, -1.312, -0.5474), (-0.1802, -1.235, -0.4222), (0.4512, -1.351, -0.5539), (0.2966, -1.307, -0.4699), (0.3468, -1.203, -0.5058), (0.3786, -1.325, -0.5049), (-0.1802, -1.235, -0.4222), (0.4512, -1.351, -0.5539), (0.2966, -1.307, -0.4699), (-0.1637, -1.347, -0.4873), (-0.004182, -1.378, -0.4776), (-0.1306, -1.396, -0.5106), (0.9859, 0.07173, -0.4001), (0.8384, -0.1745, -0.3393), (0.9656, 0.07428, -0.4016), (0.8202, -0.168, -0.3442), (0.2254, 0.2937, 0.02136), (0.7314, 0.1523, -0.386), (0.1946, 0.286, 0.02023), (0.7475, 0.1592, -0.3758), (0.3558, 0.4556, 0.2136), (0.09128, 0.2125, -0.01319), (0.135, 0.2061, -0.0209), (0.2781, 0.3245, 0.03726), (0.3756, 0.4046, 0.1594), (0.4044, 0.6687, 0.4348), (-0.1173, 0.157, -0.05555), (0.3414, 0.4904, 0.2489), (0.2924, 0.7139, 0.4392), (-0.2049, 0.2183, -0.03648), (0.1952, 0.8154, 0.4833), (-0.3502, 0.2826, -0.0633), (0.1263, 0.9271, 0.5365), (-0.4559, 0.3461, -0.1038), (0.1263, 0.9271, 0.5365), (-0.4559, 0.3461, -0.1038), (0.09388, 0.9458, 0.5439), (-0.4829, 0.3734, -0.1113), (-0.07116, 0.9092, 0.5075), (-0.4755, 0.4849, -0.04891), (-0.1597, 0.9594, 0.5044), (-0.5009, 0.5515, -0.02143), (-0.2981, 1.031, 0.4677), (-0.6064, 0.6775, 0.002031), (-0.3679, 1.088, 0.4484), (-0.6304, 0.7265, 0.02436), (-0.5354, 0.7866, 0.136), (-0.4784, 0.7368, 0.1426), (-0.5784, 0.7485, 0.07964), (-0.3679, 1.088, 0.4484), (-0.6304, 0.7265, 0.02436), (-0.5354, 0.7866, 0.136), (-0.4817, 1.138, 0.396), (-0.5344, 1.026, 0.2915), (-0.5364, 1.136, 0.3626), (0.6117, 0.1591, -0.2952), (0.3992, 0.195, -0.09613), (0.6167, 0.1728, -0.2807), (0.4071, 0.2101, -0.08609), (-0.4636, -0.03247, -0.1007), (-0.01167, -0.04739, -0.06899), (-0.4833, -0.04894, -0.1116), (-0.004065, -0.03625, -0.05969), (-0.4537, 0.145, 0.02781), (-0.5292, -0.1404, -0.1613), (-0.494, -0.1303, -0.1498), (-0.4381, 0.008679, -0.07584), (-0.4137, 0.1111, 0.01233), (-0.5238, 0.334, 0.1354), (-0.6541, -0.2531, -0.2486), (-0.4812, 0.168, 0.03756), (-0.6175, 0.334, 0.106), (-0.7378, -0.2318, -0.2629), (-0.7211, 0.39, 0.09437), (-0.8557, -0.2315, -0.3191), (-0.8081, 0.4648, 0.09037), (-0.9436, -0.2228, -0.3751), (-0.8081, 0.4648, 0.09037), (-0.9436, -0.2228, -0.3751), (-0.8358, 0.4733, 0.08028), (-0.9696, -0.2117, -0.3896), (-0.921, 0.4159, -0.01279), (-1.002, -0.1105, -0.3767), (-0.9856, 0.4459, -0.07432), (-1.04, -0.05719, -0.387), (-1.078, 0.4848, -0.1941), (-1.146, 0.02209, -0.4362), (-1.134, 0.5158, -0.2506), (-1.177, 0.06143, -0.4457), (-1.131, 0.1721, -0.4001), (-1.082, 0.1451, -0.3626), (-1.148, 0.1118, -0.4207), (-1.134, 0.5158, -0.2506), (-1.177, 0.06143, -0.4457), (-1.131, 0.1721, -0.4001), (-1.215, 0.5209, -0.3323), (-1.203, 0.4071, -0.3939), (-1.247, 0.4993, -0.3664), (-0.1204, -0.07807, -0.02541), (-0.2806, -0.04399, -0.09903), (-0.1239, -0.0656, -0.01583), (-0.2815, -0.02967, -0.09193)], [(29, 34), (40, 42), (39, 41), (72, 77), (83, 85), (82, 84), (115, 120), (126, 128), (125, 127), (158, 163), (169, 171), (168, 170), (201, 206), (212, 214), (211, 213)], [(1, 3, 41, 42, 0, 2, 40, 39), (2, 0, 7, 8, 4, 5, 6), (5, 4, 11, 9, 10), (10, 9, 12, 13), (13, 12, 14, 15), (15, 14, 16, 17), (17, 16, 18, 19), (19, 18, 20, 21), (21, 20, 22, 23), (23, 22, 24, 25), (25, 24, 26, 31, 27), (27, 31, 26, 28, 30, 32, 29), (30, 28, 33, 35), (35, 33, 36, 37), (37, 36, 38), (44, 46, 84, 85, 43, 45, 83, 82), (45, 43, 50, 51, 47, 48, 49), (48, 47, 54, 52, 53), (53, 52, 55, 56), (56, 55, 57, 58), (58, 57, 59, 60), (60, 59, 61, 62), (62, 61, 63, 64), (64, 63, 65, 66), (66, 65, 67, 68), (68, 67, 69, 74, 70), (70, 74, 69, 71, 73, 75, 72), (73, 71, 76, 78), (78, 76, 79, 80), (80, 79, 81), (87, 89, 127, 128, 86, 88, 126, 125), (88, 86, 93, 94, 90, 91, 92), (91, 90, 97, 95, 96), (96, 95, 98, 99), (99, 98, 100, 101), (101, 100, 102, 103), (103, 102, 104, 105), (105, 104, 106, 107), (107, 106, 108, 109), (109, 108, 110, 111), (111, 110, 112, 117, 113), (113, 117, 112, 114, 116, 118, 115), (116, 114, 119, 121), (121, 119, 122, 123), (123, 122, 124), (130, 132, 170, 171, 129, 131, 169, 168), (131, 129, 136, 137, 133, 134, 135), (134, 133, 140, 138, 139), (139, 138, 141, 142), (142, 141, 143, 144), (144, 143, 145, 146), (146, 145, 147, 148), (148, 147, 149, 150), (150, 149, 151, 152), (152, 151, 153, 154), (154, 153, 155, 160, 156), (156, 160, 155, 157, 159, 161, 158), (159, 157, 162, 164), (164, 162, 165, 166), (166, 165, 167), (173, 175, 213, 214, 172, 174, 212, 211), (174, 172, 179, 180, 176, 177, 178), (177, 176, 183, 181, 182), (182, 181, 184, 185), (185, 184, 186, 187), (187, 186, 188, 189), (189, 188, 190, 191), (191, 190, 192, 193), (193, 192, 194, 195), (195, 194, 196, 197), (197, 196, 198, 203, 199), (199, 203, 198, 200, 202, 204, 201), (202, 200, 205, 207), (207, 205, 208, 209), (209, 208, 210)])
_uv = me_plane_006.uv_layers.new(name='UVMap')
_uv.uv.foreach_set('vector', [0.8068, 0.3555, 0.8133, 0.368, 0.7908, 0.3796, 0.7796, 0.3853, 0.7683, 0.3911, 0.7614, 0.3744, 0.7728, 0.3697, 0.7841, 0.365, 0.7614, 0.3744, 0.7683, 0.3911, 0.787, 0.4336, 0.8258, 0.5538, 0.8, 0.5939, 0.727, 0.2824, 0.7518, 0.2911, 0.727, 0.2824, 0.8, 0.5939, 0.7824, 0.6207, 0.7668, 0.8017, 0.6346, 0.171, 0.6346, 0.171, 0.7668, 0.8017, 0.7007, 0.8006, 0.5786, 0.1897, 0.5786, 0.1897, 0.7007, 0.8006, 0.631, 0.85, 0.4953, 0.178, 0.4953, 0.178, 0.631, 0.85, 0.5723, 0.9131, 0.4318, 0.1725, 0.4318, 0.1725, 0.5723, 0.9131, 0.5723, 0.9131, 0.4318, 0.1725, 0.4318, 0.1725, 0.5723, 0.9131, 0.5522, 0.918, 0.4134, 0.1781, 0.4134, 0.1781, 0.5522, 0.918, 0.4784, 0.84, 0.3899, 0.2569, 0.3899, 0.2569, 0.4784, 0.84, 0.4233, 0.8411, 0.3614, 0.2957, 0.3614, 0.2957, 0.4233, 0.8411, 0.3396, 0.8271, 0.3217, 0.4663, 0.2834, 0.3509, 0.2834, 0.3509, 0.3217, 0.4663, 0.3396, 0.8271, 0.2945, 0.8334, 0.2843, 0.4799, 0.2762, 0.4259, 0.261, 0.3826, 0.2843, 0.4799, 0.2945, 0.8334, 0.2945, 0.8334, 0.2843, 0.4799, 0.2843, 0.4799, 0.2945, 0.8334, 0.2328, 0.8124, 0.2298, 0.6904, 0.2298, 0.6904, 0.2328, 0.8124, 0.2094, 0.7847, 0.8068, 0.3555, 0.8133, 0.368, 0.7908, 0.3796, 0.7796, 0.3853, 0.7683, 0.3911, 0.7614, 0.3744, 0.7728, 0.3697, 0.7841, 0.365, 0.7614, 0.3744, 0.7683, 0.3911, 0.787, 0.4336, 0.8258, 0.5538, 0.8, 0.5939, 0.727, 0.2824, 0.7518, 0.2911, 0.727, 0.2824, 0.8, 0.5939, 0.7824, 0.6207, 0.7668, 0.8017, 0.6346, 0.171, 0.6346, 0.171, 0.7668, 0.8017, 0.7007, 0.8006, 0.5786, 0.1897, 0.5786, 0.1897, 0.7007, 0.8006, 0.631, 0.85, 0.4953, 0.178, 0.4953, 0.178, 0.631, 0.85, 0.5723, 0.9131, 0.4318, 0.1725, 0.4318, 0.1725, 0.5723, 0.9131, 0.5723, 0.9131, 0.4318, 0.1725, 0.4318, 0.1725, 0.5723, 0.9131, 0.5522, 0.918, 0.4134, 0.1781, 0.4134, 0.1781, 0.5522, 0.918, 0.4784, 0.84, 0.3899, 0.2569, 0.3899, 0.2569, 0.4784, 0.84, 0.4233, 0.8411, 0.3614, 0.2957, 0.3614, 0.2957, 0.4233, 0.8411, 0.3396, 0.8271, 0.3217, 0.4663, 0.2834, 0.3509, 0.2834, 0.3509, 0.3217, 0.4663, 0.3396, 0.8271, 0.2945, 0.8334, 0.2843, 0.4799, 0.2762, 0.4259, 0.261, 0.3826, 0.2843, 0.4799, 0.2945, 0.8334, 0.2945, 0.8334, 0.2843, 0.4799, 0.2843, 0.4799, 0.2945, 0.8334, 0.2328, 0.8124, 0.2298, 0.6904, 0.2298, 0.6904, 0.2328, 0.8124, 0.2094, 0.7847, 0.8068, 0.3555, 0.8133, 0.368, 0.7908, 0.3796, 0.7796, 0.3853, 0.7683, 0.3911, 0.7614, 0.3744, 0.7728, 0.3697, 0.7841, 0.365, 0.7614, 0.3744, 0.7683, 0.3911, 0.787, 0.4336, 0.8258, 0.5538, 0.8, 0.5939, 0.727, 0.2824, 0.7518, 0.2911, 0.727, 0.2824, 0.8, 0.5939, 0.7824, 0.6207, 0.7668, 0.8017, 0.6346, 0.171, 0.6346, 0.171, 0.7668, 0.8017, 0.7007, 0.8006, 0.5786, 0.1897, 0.5786, 0.1897, 0.7007, 0.8006, 0.631, 0.85, 0.4953, 0.178, 0.4953, 0.178, 0.631, 0.85, 0.5723, 0.9131, 0.4318, 0.1725, 0.4318, 0.1725, 0.5723, 0.9131, 0.5723, 0.9131, 0.4318, 0.1725, 0.4318, 0.1725, 0.5723, 0.9131, 0.5522, 0.918, 0.4134, 0.1781, 0.4134, 0.1781, 0.5522, 0.918, 0.4784, 0.84, 0.3899, 0.2569, 0.3899, 0.2569, 0.4784, 0.84, 0.4233, 0.8411, 0.3614, 0.2957, 0.3614, 0.2957, 0.4233, 0.8411, 0.3396, 0.8271, 0.3217, 0.4663, 0.2834, 0.3509, 0.2834, 0.3509, 0.3217, 0.4663, 0.3396, 0.8271, 0.2945, 0.8334, 0.2843, 0.4799, 0.2762, 0.4259, 0.261, 0.3826, 0.2843, 0.4799, 0.2945, 0.8334, 0.2945, 0.8334, 0.2843, 0.4799, 0.2843, 0.4799, 0.2945, 0.8334, 0.2328, 0.8124, 0.2298, 0.6904, 0.2298, 0.6904, 0.2328, 0.8124, 0.2094, 0.7847, 0.8068, 0.3555, 0.8133, 0.368, 0.7908, 0.3796, 0.7796, 0.3853, 0.7683, 0.3911, 0.7614, 0.3744, 0.7728, 0.3697, 0.7841, 0.365, 0.7614, 0.3744, 0.7683, 0.3911, 0.787, 0.4336, 0.8258, 0.5538, 0.8, 0.5939, 0.727, 0.2824, 0.7518, 0.2911, 0.727, 0.2824, 0.8, 0.5939, 0.7824, 0.6207, 0.7668, 0.8017, 0.6346, 0.171, 0.6346, 0.171, 0.7668, 0.8017, 0.7007, 0.8006, 0.5786, 0.1897, 0.5786, 0.1897, 0.7007, 0.8006, 0.631, 0.85, 0.4953, 0.178, 0.4953, 0.178, 0.631, 0.85, 0.5723, 0.9131, 0.4318, 0.1725, 0.4318, 0.1725, 0.5723, 0.9131, 0.5723, 0.9131, 0.4318, 0.1725, 0.4318, 0.1725, 0.5723, 0.9131, 0.5522, 0.918, 0.4134, 0.1781, 0.4134, 0.1781, 0.5522, 0.918, 0.4784, 0.84, 0.3899, 0.2569, 0.3899, 0.2569, 0.4784, 0.84, 0.4233, 0.8411, 0.3614, 0.2957, 0.3614, 0.2957, 0.4233, 0.8411, 0.3396, 0.8271, 0.3217, 0.4663, 0.2834, 0.3509, 0.2834, 0.3509, 0.3217, 0.4663, 0.3396, 0.8271, 0.2945, 0.8334, 0.2843, 0.4799, 0.2762, 0.4259, 0.261, 0.3826, 0.2843, 0.4799, 0.2945, 0.8334, 0.2945, 0.8334, 0.2843, 0.4799, 0.2843, 0.4799, 0.2945, 0.8334, 0.2328, 0.8124, 0.2298, 0.6904, 0.2298, 0.6904, 0.2328, 0.8124, 0.2094, 0.7847, 0.8068, 0.3555, 0.8133, 0.368, 0.7908, 0.3796, 0.7796, 0.3853, 0.7683, 0.3911, 0.7614, 0.3744, 0.7728, 0.3697, 0.7841, 0.365, 0.7614, 0.3744, 0.7683, 0.3911, 0.787, 0.4336, 0.8258, 0.5538, 0.8, 0.5939, 0.727, 0.2824, 0.7518, 0.2911, 0.727, 0.2824, 0.8, 0.5939, 0.7824, 0.6207, 0.7668, 0.8017, 0.6346, 0.171, 0.6346, 0.171, 0.7668, 0.8017, 0.7007, 0.8006, 0.5786, 0.1897, 0.5786, 0.1897, 0.7007, 0.8006, 0.631, 0.85, 0.4953, 0.178, 0.4953, 0.178, 0.631, 0.85, 0.5723, 0.9131, 0.4318, 0.1725, 0.4318, 0.1725, 0.5723, 0.9131, 0.5723, 0.9131, 0.4318, 0.1725, 0.4318, 0.1725, 0.5723, 0.9131, 0.5522, 0.918, 0.4134, 0.1781, 0.4134, 0.1781, 0.5522, 0.918, 0.4784, 0.84, 0.3899, 0.2569, 0.3899, 0.2569, 0.4784, 0.84, 0.4233, 0.8411, 0.3614, 0.2957, 0.3614, 0.2957, 0.4233, 0.8411, 0.3396, 0.8271, 0.3217, 0.4663, 0.2834, 0.3509, 0.2834, 0.3509, 0.3217, 0.4663, 0.3396, 0.8271, 0.2945, 0.8334, 0.2843, 0.4799, 0.2762, 0.4259, 0.261, 0.3826, 0.2843, 0.4799, 0.2945, 0.8334, 0.2945, 0.8334, 0.2843, 0.4799, 0.2843, 0.4799, 0.2945, 0.8334, 0.2328, 0.8124, 0.2298, 0.6904, 0.2298, 0.6904, 0.2328, 0.8124, 0.2094, 0.7847])
me_plane_006.materials.append(mat_eggplantleaf)
me_plane_006.use_remesh_preserve_volume = False
me_plane_006.use_remesh_preserve_attributes = False
me_plane_006.use_mirror_vertex_groups = False
me_plane_006.update()
me_plane = bpy.data.meshes.new('Plane')
me_plane.from_pydata([(0.2328, 0.2266, 0.06253), (0.4372, 0.5859, -0.1919), (0.2398, 0.2018, 0.06701), (0.4294, 0.5991, -0.1919), (0.06342, 0.3424, 0.08011), (0.3041, 0.118, 0.08189), (0.3088, 0.1533, 0.07643), (0.2052, 0.2692, 0.05636), (0.112, 0.3568, 0.07201), (-0.1447, 0.3901, 0.09824), (0.3602, -0.04982, 0.09895), (0.03054, 0.332, 0.08512), (-0.1784, 0.3044, 0.1018), (0.3102, -0.1149, 0.1018), (-0.2649, 0.2349, 0.0967), (0.273, -0.2313, 0.09088), (-0.3608, 0.187, 0.08425), (0.2426, -0.3219, 0.06785), (-0.3608, 0.187, 0.08425), (0.2426, -0.3219, 0.06785), (-0.3769, 0.1635, 0.0803), (0.2264, -0.3454, 0.05884), (-0.3444, 0.03946, 0.0579), (0.1296, -0.3364, 0.03317), (-0.3794, -0.02963, 0.0147), (0.07449, -0.3545, 0.01178), (-0.4174, -0.1439, -0.06999), (-0.021, -0.4367, -0.03227), (-0.4505, -0.2035, -0.1124), (-0.06254, -0.4535, -0.04876), (-0.1407, -0.366, -0.07529), (-0.1083, -0.319, -0.04758), (-0.09593, -0.4059, -0.05959), (-0.4505, -0.2035, -0.1124), (-0.06254, -0.4535, -0.04876), (-0.1407, -0.366, -0.07529), (-0.4679, -0.3015, -0.1557), (-0.3572, -0.3526, -0.1556), (-0.4561, -0.3481, -0.1636), (0.4002, 0.5127, -0.1133), (0.323, 0.3656, 0.01726), (0.3863, 0.5178, -0.1104), (0.3095, 0.3722, 0.01665), (1.238, 0.9458, 0.2188), (1.632, 0.8549, -0.408), (1.206, 0.9433, 0.2263), (1.654, 0.8568, -0.4051), (1.456, 1.03, 0.3798), (1.083, 0.8966, 0.2118), (1.124, 0.8845, 0.1886), (1.3, 0.9637, 0.2229), (1.452, 0.9922, 0.3117), (1.601, 1.174, 0.6127), (0.848, 0.8923, 0.2333), (1.457, 1.056, 0.4252), (1.497, 1.228, 0.6716), (0.7718, 0.9638, 0.2971), (1.427, 1.322, 0.7772), (0.6164, 1.062, 0.3498), (1.427, 1.38, 0.8663), (0.4934, 1.156, 0.3815), (1.427, 1.38, 0.8663), (0.4934, 1.156, 0.3815), (1.36, 1.396, 0.9478), (0.4639, 1.189, 0.3963), (1.186, 1.415, 0.9356), (0.5118, 1.264, 0.4829), (1.099, 1.466, 0.9928), (0.504, 1.317, 0.5408), (0.9471, 1.547, 1.06), (0.411, 1.438, 0.6572), (0.8674, 1.612, 1.104), (0.3981, 1.476, 0.7078), (0.5562, 1.464, 0.7839), (0.6163, 1.466, 0.6941), (0.4821, 1.461, 0.74), (0.8674, 1.612, 1.104), (0.3981, 1.476, 0.7078), (0.5562, 1.464, 0.7839), (0.7249, 1.686, 1.142), (0.6284, 1.616, 1.031), (0.652, 1.701, 1.142), (1.531, 0.8437, -0.2612), (1.37, 0.8434, 0.02878), (1.542, 0.8522, -0.2454), (1.382, 0.8553, 0.03883), (0.9895, 0.1904, -0.2962), (1.331, 0.7728, -0.3762), (0.9982, 0.1585, -0.2924), (1.317, 0.7869, -0.3733), (0.7191, 0.2798, -0.2777), (1.084, 0.06199, -0.2709), (1.09, 0.1096, -0.2701), (0.9518, 0.2411, -0.3051), (0.7944, 0.3151, -0.2795), (0.4021, 0.2791, -0.284), (1.176, -0.1404, -0.2756), (0.6688, 0.2543, -0.2762), (0.3695, 0.1446, -0.2892), (1.126, -0.2426, -0.2997), (0.2659, 0.01306, -0.3026), (1.116, -0.3942, -0.3588), (0.1494, -0.08521, -0.3264), (1.115, -0.4991, -0.4288), (0.1494, -0.08521, -0.3264), (1.115, -0.4991, -0.4288), (0.1306, -0.1269, -0.3256), (1.104, -0.5282, -0.4499), (0.1783, -0.3224, -0.274), (0.965, -0.5621, -0.4423), (0.1458, -0.4315, -0.2854), (0.8934, -0.6096, -0.448), (0.1272, -0.5914, -0.325), (0.7922, -0.7436, -0.4958), (0.1074, -0.6675, -0.3685), (0.7398, -0.7824, -0.5025), (0.5847, -0.7385, -0.4174), (0.6346, -0.6359, -0.4526), (0.6669, -0.7565, -0.4529), (0.1074, -0.6675, -0.3685), (0.7398, -0.7824, -0.5025), (0.5847, -0.7385, -0.4174), (0.1245, -0.7793, -0.4349), (0.2841, -0.8099, -0.4255), (0.1578, -0.828, -0.4588), (1.272, 0.6373, -0.3433), (1.124, 0.3904, -0.2812), (1.252, 0.6397, -0.3445), (1.106, 0.3967, -0.286), (0.5102, 0.8567, 0.08279), (1.017, 0.7166, -0.3269), (0.4794, 0.8489, 0.08177), (1.033, 0.7236, -0.3169), (0.6414, 1.02, 0.2732), (0.3759, 0.7751, 0.04879), (0.4196, 0.7687, 0.04107), (0.563, 0.8876, 0.09839), (0.661, 0.9683, 0.2194), (0.6909, 1.234, 0.4918), (0.1672, 0.7195, 0.006659), (0.627, 1.055, 0.3082), (0.5789, 1.279, 0.4961), (0.07973, 0.781, 0.02543), (0.4819, 1.381, 0.5394), (-0.06533, 0.8456, -0.00196), (0.4136, 1.494, 0.5915), (-0.1708, 0.9094, -0.04318), (0.4136, 1.494, 0.5915), (-0.1708, 0.9094, -0.04318), (0.3812, 1.513, 0.5987), (-0.1976, 0.9369, -0.05093), (0.2159, 1.476, 0.5629), (-0.1901, 1.049, 0.01091), (0.1275, 1.526, 0.5593), (-0.2153, 1.116, 0.03783), (-0.01066, 1.598, 0.522), (-0.3202, 1.242, 0.05983), (-0.08018, 1.655, 0.5021), (-0.344, 1.292, 0.08162), (-0.2489, 1.352, 0.193), (-0.1921, 1.302, 0.2002), (-0.2921, 1.314, 0.1369), (-0.08018, 1.655, 0.5021), (-0.344, 1.292, 0.08162), (-0.2489, 1.352, 0.193), (-0.1938, 1.706, 0.4492), (-0.247, 1.593, 0.3459), (-0.2485, 1.704, 0.4158), (0.8971, 0.7228, -0.2351), (0.6841, 0.758, -0.0348), (0.902, 0.7365, -0.2206), (0.692, 0.7732, -0.02484), (-0.1787, 0.5305, -0.03941), (0.3236, 0.5944, -0.1448), (-0.1984, 0.5141, -0.05036), (0.3312, 0.6056, -0.1355), (-0.1687, 0.7082, 0.0889), (-0.2442, 0.4229, -0.1005), (-0.209, 0.4329, -0.08878), (-0.1533, 0.5716, -0.01438), (-0.1288, 0.6741, 0.07369), (-0.2384, 0.8978, 0.1953), (-0.3687, 0.3108, -0.1889), (-0.1962, 0.7313, 0.09844), (-0.3319, 0.8981, 0.1654), (-0.4521, 0.3324, -0.2038), (-0.4352, 0.9546, 0.1529), (-0.5697, 0.3334, -0.261), (-0.5219, 1.03, 0.1479), (-0.6572, 0.3426, -0.3178), (-0.5219, 1.03, 0.1479), (-0.6572, 0.3426, -0.3178), (-0.5494, 1.039, 0.1376), (-0.6831, 0.3538, -0.3326), (-0.6345, 0.9814, 0.04423), (-0.7159, 0.455, -0.3199), (-0.6989, 1.012, -0.01794), (-0.7529, 0.5086, -0.3304), (-0.7909, 1.051, -0.1387), (-0.8591, 0.5885, -0.3808), (-0.8462, 1.083, -0.196), (-0.8896, 0.628, -0.3907), (-0.8437, 0.7385, -0.3446), (-0.795, 0.7111, -0.3065), (-0.8612, 0.6783, -0.3654), (-0.8462, 1.083, -0.196), (-0.8896, 0.628, -0.3907), (-0.8437, 0.7385, -0.3446), (-0.927, 1.088, -0.2786), (-0.9156, 0.9742, -0.3397), (-0.9593, 1.067, -0.313), (0.2149, 0.5638, -0.1013), (0.003988, 0.5186, -0.03694), (0.2114, 0.5762, -0.09168), (0.003103, 0.5329, -0.02984)], [(29, 34), (40, 42), (39, 41), (72, 77), (83, 85), (82, 84), (115, 120), (126, 128), (125, 127), (158, 163), (169, 171), (168, 170), (201, 206), (212, 214), (211, 213)], [(1, 3, 41, 42, 0, 2, 40, 39), (2, 0, 7, 8, 4, 5, 6), (5, 4, 11, 9, 10), (10, 9, 12, 13), (13, 12, 14, 15), (15, 14, 16, 17), (17, 16, 18, 19), (19, 18, 20, 21), (21, 20, 22, 23), (23, 22, 24, 25), (25, 24, 26, 31, 27), (27, 31, 26, 28, 30, 32, 29), (30, 28, 33, 35), (35, 33, 36, 37), (37, 36, 38), (44, 46, 84, 85, 43, 45, 83, 82), (45, 43, 50, 51, 47, 48, 49), (48, 47, 54, 52, 53), (53, 52, 55, 56), (56, 55, 57, 58), (58, 57, 59, 60), (60, 59, 61, 62), (62, 61, 63, 64), (64, 63, 65, 66), (66, 65, 67, 68), (68, 67, 69, 74, 70), (70, 74, 69, 71, 73, 75, 72), (73, 71, 76, 78), (78, 76, 79, 80), (80, 79, 81), (87, 89, 127, 128, 86, 88, 126, 125), (88, 86, 93, 94, 90, 91, 92), (91, 90, 97, 95, 96), (96, 95, 98, 99), (99, 98, 100, 101), (101, 100, 102, 103), (103, 102, 104, 105), (105, 104, 106, 107), (107, 106, 108, 109), (109, 108, 110, 111), (111, 110, 112, 117, 113), (113, 117, 112, 114, 116, 118, 115), (116, 114, 119, 121), (121, 119, 122, 123), (123, 122, 124), (130, 132, 170, 171, 129, 131, 169, 168), (131, 129, 136, 137, 133, 134, 135), (134, 133, 140, 138, 139), (139, 138, 141, 142), (142, 141, 143, 144), (144, 143, 145, 146), (146, 145, 147, 148), (148, 147, 149, 150), (150, 149, 151, 152), (152, 151, 153, 154), (154, 153, 155, 160, 156), (156, 160, 155, 157, 159, 161, 158), (159, 157, 162, 164), (164, 162, 165, 166), (166, 165, 167), (173, 175, 213, 214, 172, 174, 212, 211), (174, 172, 179, 180, 176, 177, 178), (177, 176, 183, 181, 182), (182, 181, 184, 185), (185, 184, 186, 187), (187, 186, 188, 189), (189, 188, 190, 191), (191, 190, 192, 193), (193, 192, 194, 195), (195, 194, 196, 197), (197, 196, 198, 203, 199), (199, 203, 198, 200, 202, 204, 201), (202, 200, 205, 207), (207, 205, 208, 209), (209, 208, 210)])
_uv = me_plane.uv_layers.new(name='UVMap')
_uv.uv.foreach_set('vector', [0.8068, 0.3555, 0.8133, 0.368, 0.7908, 0.3796, 0.7796, 0.3853, 0.7683, 0.3911, 0.7614, 0.3744, 0.7728, 0.3697, 0.7841, 0.365, 0.7614, 0.3744, 0.7683, 0.3911, 0.787, 0.4336, 0.8258, 0.5538, 0.8, 0.5939, 0.727, 0.2824, 0.7518, 0.2911, 0.727, 0.2824, 0.8, 0.5939, 0.7824, 0.6207, 0.7668, 0.8017, 0.6346, 0.171, 0.6346, 0.171, 0.7668, 0.8017, 0.7007, 0.8006, 0.5786, 0.1897, 0.5786, 0.1897, 0.7007, 0.8006, 0.631, 0.85, 0.4953, 0.178, 0.4953, 0.178, 0.631, 0.85, 0.5723, 0.9131, 0.4318, 0.1725, 0.4318, 0.1725, 0.5723, 0.9131, 0.5723, 0.9131, 0.4318, 0.1725, 0.4318, 0.1725, 0.5723, 0.9131, 0.5522, 0.918, 0.4134, 0.1781, 0.4134, 0.1781, 0.5522, 0.918, 0.4784, 0.84, 0.3899, 0.2569, 0.3899, 0.2569, 0.4784, 0.84, 0.4233, 0.8411, 0.3614, 0.2957, 0.3614, 0.2957, 0.4233, 0.8411, 0.3396, 0.8271, 0.3217, 0.4663, 0.2834, 0.3509, 0.2834, 0.3509, 0.3217, 0.4663, 0.3396, 0.8271, 0.2945, 0.8334, 0.2843, 0.4799, 0.2762, 0.4259, 0.261, 0.3826, 0.2843, 0.4799, 0.2945, 0.8334, 0.2945, 0.8334, 0.2843, 0.4799, 0.2843, 0.4799, 0.2945, 0.8334, 0.2328, 0.8124, 0.2298, 0.6904, 0.2298, 0.6904, 0.2328, 0.8124, 0.2094, 0.7847, 0.8068, 0.3555, 0.8133, 0.368, 0.7908, 0.3796, 0.7796, 0.3853, 0.7683, 0.3911, 0.7614, 0.3744, 0.7728, 0.3697, 0.7841, 0.365, 0.7614, 0.3744, 0.7683, 0.3911, 0.787, 0.4336, 0.8258, 0.5538, 0.8, 0.5939, 0.727, 0.2824, 0.7518, 0.2911, 0.727, 0.2824, 0.8, 0.5939, 0.7824, 0.6207, 0.7668, 0.8017, 0.6346, 0.171, 0.6346, 0.171, 0.7668, 0.8017, 0.7007, 0.8006, 0.5786, 0.1897, 0.5786, 0.1897, 0.7007, 0.8006, 0.631, 0.85, 0.4953, 0.178, 0.4953, 0.178, 0.631, 0.85, 0.5723, 0.9131, 0.4318, 0.1725, 0.4318, 0.1725, 0.5723, 0.9131, 0.5723, 0.9131, 0.4318, 0.1725, 0.4318, 0.1725, 0.5723, 0.9131, 0.5522, 0.918, 0.4134, 0.1781, 0.4134, 0.1781, 0.5522, 0.918, 0.4784, 0.84, 0.3899, 0.2569, 0.3899, 0.2569, 0.4784, 0.84, 0.4233, 0.8411, 0.3614, 0.2957, 0.3614, 0.2957, 0.4233, 0.8411, 0.3396, 0.8271, 0.3217, 0.4663, 0.2834, 0.3509, 0.2834, 0.3509, 0.3217, 0.4663, 0.3396, 0.8271, 0.2945, 0.8334, 0.2843, 0.4799, 0.2762, 0.4259, 0.261, 0.3826, 0.2843, 0.4799, 0.2945, 0.8334, 0.2945, 0.8334, 0.2843, 0.4799, 0.2843, 0.4799, 0.2945, 0.8334, 0.2328, 0.8124, 0.2298, 0.6904, 0.2298, 0.6904, 0.2328, 0.8124, 0.2094, 0.7847, 0.8068, 0.3555, 0.8133, 0.368, 0.7908, 0.3796, 0.7796, 0.3853, 0.7683, 0.3911, 0.7614, 0.3744, 0.7728, 0.3697, 0.7841, 0.365, 0.7614, 0.3744, 0.7683, 0.3911, 0.787, 0.4336, 0.8258, 0.5538, 0.8, 0.5939, 0.727, 0.2824, 0.7518, 0.2911, 0.727, 0.2824, 0.8, 0.5939, 0.7824, 0.6207, 0.7668, 0.8017, 0.6346, 0.171, 0.6346, 0.171, 0.7668, 0.8017, 0.7007, 0.8006, 0.5786, 0.1897, 0.5786, 0.1897, 0.7007, 0.8006, 0.631, 0.85, 0.4953, 0.178, 0.4953, 0.178, 0.631, 0.85, 0.5723, 0.9131, 0.4318, 0.1725, 0.4318, 0.1725, 0.5723, 0.9131, 0.5723, 0.9131, 0.4318, 0.1725, 0.4318, 0.1725, 0.5723, 0.9131, 0.5522, 0.918, 0.4134, 0.1781, 0.4134, 0.1781, 0.5522, 0.918, 0.4784, 0.84, 0.3899, 0.2569, 0.3899, 0.2569, 0.4784, 0.84, 0.4233, 0.8411, 0.3614, 0.2957, 0.3614, 0.2957, 0.4233, 0.8411, 0.3396, 0.8271, 0.3217, 0.4663, 0.2834, 0.3509, 0.2834, 0.3509, 0.3217, 0.4663, 0.3396, 0.8271, 0.2945, 0.8334, 0.2843, 0.4799, 0.2762, 0.4259, 0.261, 0.3826, 0.2843, 0.4799, 0.2945, 0.8334, 0.2945, 0.8334, 0.2843, 0.4799, 0.2843, 0.4799, 0.2945, 0.8334, 0.2328, 0.8124, 0.2298, 0.6904, 0.2298, 0.6904, 0.2328, 0.8124, 0.2094, 0.7847, 0.8068, 0.3555, 0.8133, 0.368, 0.7908, 0.3796, 0.7796, 0.3853, 0.7683, 0.3911, 0.7614, 0.3744, 0.7728, 0.3697, 0.7841, 0.365, 0.7614, 0.3744, 0.7683, 0.3911, 0.787, 0.4336, 0.8258, 0.5538, 0.8, 0.5939, 0.727, 0.2824, 0.7518, 0.2911, 0.727, 0.2824, 0.8, 0.5939, 0.7824, 0.6207, 0.7668, 0.8017, 0.6346, 0.171, 0.6346, 0.171, 0.7668, 0.8017, 0.7007, 0.8006, 0.5786, 0.1897, 0.5786, 0.1897, 0.7007, 0.8006, 0.631, 0.85, 0.4953, 0.178, 0.4953, 0.178, 0.631, 0.85, 0.5723, 0.9131, 0.4318, 0.1725, 0.4318, 0.1725, 0.5723, 0.9131, 0.5723, 0.9131, 0.4318, 0.1725, 0.4318, 0.1725, 0.5723, 0.9131, 0.5522, 0.918, 0.4134, 0.1781, 0.4134, 0.1781, 0.5522, 0.918, 0.4784, 0.84, 0.3899, 0.2569, 0.3899, 0.2569, 0.4784, 0.84, 0.4233, 0.8411, 0.3614, 0.2957, 0.3614, 0.2957, 0.4233, 0.8411, 0.3396, 0.8271, 0.3217, 0.4663, 0.2834, 0.3509, 0.2834, 0.3509, 0.3217, 0.4663, 0.3396, 0.8271, 0.2945, 0.8334, 0.2843, 0.4799, 0.2762, 0.4259, 0.261, 0.3826, 0.2843, 0.4799, 0.2945, 0.8334, 0.2945, 0.8334, 0.2843, 0.4799, 0.2843, 0.4799, 0.2945, 0.8334, 0.2328, 0.8124, 0.2298, 0.6904, 0.2298, 0.6904, 0.2328, 0.8124, 0.2094, 0.7847, 0.8068, 0.3555, 0.8133, 0.368, 0.7908, 0.3796, 0.7796, 0.3853, 0.7683, 0.3911, 0.7614, 0.3744, 0.7728, 0.3697, 0.7841, 0.365, 0.7614, 0.3744, 0.7683, 0.3911, 0.787, 0.4336, 0.8258, 0.5538, 0.8, 0.5939, 0.727, 0.2824, 0.7518, 0.2911, 0.727, 0.2824, 0.8, 0.5939, 0.7824, 0.6207, 0.7668, 0.8017, 0.6346, 0.171, 0.6346, 0.171, 0.7668, 0.8017, 0.7007, 0.8006, 0.5786, 0.1897, 0.5786, 0.1897, 0.7007, 0.8006, 0.631, 0.85, 0.4953, 0.178, 0.4953, 0.178, 0.631, 0.85, 0.5723, 0.9131, 0.4318, 0.1725, 0.4318, 0.1725, 0.5723, 0.9131, 0.5723, 0.9131, 0.4318, 0.1725, 0.4318, 0.1725, 0.5723, 0.9131, 0.5522, 0.918, 0.4134, 0.1781, 0.4134, 0.1781, 0.5522, 0.918, 0.4784, 0.84, 0.3899, 0.2569, 0.3899, 0.2569, 0.4784, 0.84, 0.4233, 0.8411, 0.3614, 0.2957, 0.3614, 0.2957, 0.4233, 0.8411, 0.3396, 0.8271, 0.3217, 0.4663, 0.2834, 0.3509, 0.2834, 0.3509, 0.3217, 0.4663, 0.3396, 0.8271, 0.2945, 0.8334, 0.2843, 0.4799, 0.2762, 0.4259, 0.261, 0.3826, 0.2843, 0.4799, 0.2945, 0.8334, 0.2945, 0.8334, 0.2843, 0.4799, 0.2843, 0.4799, 0.2945, 0.8334, 0.2328, 0.8124, 0.2298, 0.6904, 0.2298, 0.6904, 0.2328, 0.8124, 0.2094, 0.7847])
me_plane.materials.append(mat_eggplantleaf)
me_plane.use_remesh_preserve_volume = False
me_plane.use_remesh_preserve_attributes = False
me_plane.use_mirror_vertex_groups = False
me_plane.update()
me_cube_002 = bpy.data.meshes.new('Cube.002')
me_cube_002.from_pydata([(0.0, 0.0, 0.0), (0.3814, 0.001678, 1.335), (0.5298, 0.04465, 3.221), (0.3602, 1.837e-07, 6.061), (0.9112, 0.3422, 7.798), (0.3914, -0.2036, 8.687), (0.9112, 0.3422, 7.798), (0.9112, 0.3422, 7.798), (2.155, 1.385, 9.356), (-0.2225, -1.639, 7.703), (2.472, 1.205, 5.128), (-2.179, 1.584, 3.278), (-0.4574, 0.308, 2.024)], [(0, 1), (1, 2), (2, 3), (3, 4), (4, 5), (4, 6), (6, 7), (4, 8), (3, 9), (2, 10), (12, 11), (1, 12)], [])
me_cube_002.use_remesh_preserve_volume = False
me_cube_002.use_remesh_preserve_attributes = False
me_cube_002.use_mirror_vertex_groups = False
me_cube_002.update()
me_plane_009 = bpy.data.meshes.new('Plane.009')
me_plane_009.from_pydata([(0.1526, 0.1114, 0.04752), (0.3923, 0.3216, -0.09923), (0.1554, 0.0911, 0.05167), (0.3867, 0.3325, -0.0996), (0.01311, 0.2155, 0.05669), (0.2057, 0.01804, 0.0636), (0.215, 0.04579, 0.05863), (0.1332, 0.1473, 0.04151), (0.06006, 0.2228, 0.05043), (-0.1625, 0.266, 0.06102), (0.2416, -0.124, 0.07471), (-0.01846, 0.2099, 0.0605), (-0.21, 0.1981, 0.07612), (0.1835, -0.1748, 0.08338), (-0.3025, 0.14, 0.09118), (0.1336, -0.2736, 0.08386), (-0.3964, 0.09714, 0.09922), (0.09561, -0.3525, 0.07318), (-0.3964, 0.09714, 0.09922), (0.09561, -0.3525, 0.07318), (-0.4158, 0.07535, 0.1041), (0.07722, -0.3735, 0.07027), (-0.4191, -0.04402, 0.1282), (-0.02776, -0.3724, 0.08344), (-0.4651, -0.1143, 0.1226), (-0.08708, -0.3938, 0.08646), (-0.5185, -0.2304, 0.09391), (-0.184, -0.475, 0.0795), (-0.5516, -0.2882, 0.07097), (-0.224, -0.4938, 0.0776), (-0.3021, -0.4286, 0.08932), (-0.2707, -0.3834, 0.1029), (-0.2589, -0.458, 0.08595), (-0.5516, -0.2882, 0.07097), (-0.224, -0.4938, 0.0776), (-0.3021, -0.4286, 0.08932), (-0.5689, -0.3768, 0.03848), (-0.4855, -0.4252, 0.04545), (-0.5597, -0.4177, 0.03055), (0.3475, 0.2838, -0.05138), (0.2631, 0.2124, 0.004367), (0.3356, 0.2906, -0.05141), (0.2511, 0.2187, 0.003911)], [(29, 34), (40, 42), (39, 41)], [(1, 3, 41, 42, 0, 2, 40, 39), (2, 0, 7, 8, 4, 5, 6), (5, 4, 11, 9, 10), (10, 9, 12, 13), (13, 12, 14, 15), (15, 14, 16, 17), (17, 16, 18, 19), (19, 18, 20, 21), (21, 20, 22, 23), (23, 22, 24, 25), (25, 24, 26, 31, 27), (27, 31, 26, 28, 30, 32, 29), (30, 28, 33, 35), (35, 33, 36, 37), (37, 36, 38)])
_uv = me_plane_009.uv_layers.new(name='UVMap')
_uv.uv.foreach_set('vector', [0.8068, 0.3555, 0.8133, 0.368, 0.7908, 0.3796, 0.7796, 0.3853, 0.7683, 0.3911, 0.7614, 0.3744, 0.7728, 0.3697, 0.7841, 0.365, 0.7614, 0.3744, 0.7683, 0.3911, 0.787, 0.4336, 0.8258, 0.5538, 0.8, 0.5939, 0.727, 0.2824, 0.7518, 0.2911, 0.727, 0.2824, 0.8, 0.5939, 0.7824, 0.6207, 0.7668, 0.8017, 0.6346, 0.171, 0.6346, 0.171, 0.7668, 0.8017, 0.7007, 0.8006, 0.5786, 0.1897, 0.5786, 0.1897, 0.7007, 0.8006, 0.631, 0.85, 0.4953, 0.178, 0.4953, 0.178, 0.631, 0.85, 0.5723, 0.9131, 0.4318, 0.1725, 0.4318, 0.1725, 0.5723, 0.9131, 0.5723, 0.9131, 0.4318, 0.1725, 0.4318, 0.1725, 0.5723, 0.9131, 0.5522, 0.918, 0.4134, 0.1781, 0.4134, 0.1781, 0.5522, 0.918, 0.4784, 0.84, 0.3899, 0.2569, 0.3899, 0.2569, 0.4784, 0.84, 0.4233, 0.8411, 0.3614, 0.2957, 0.3614, 0.2957, 0.4233, 0.8411, 0.3396, 0.8271, 0.3217, 0.4663, 0.2834, 0.3509, 0.2834, 0.3509, 0.3217, 0.4663, 0.3396, 0.8271, 0.2945, 0.8334, 0.2843, 0.4799, 0.2762, 0.4259, 0.261, 0.3826, 0.2843, 0.4799, 0.2945, 0.8334, 0.2945, 0.8334, 0.2843, 0.4799, 0.2843, 0.4799, 0.2945, 0.8334, 0.2328, 0.8124, 0.2298, 0.6904, 0.2298, 0.6904, 0.2328, 0.8124, 0.2094, 0.7847])
me_plane_009.materials.append(mat_eggplantleaf_001)
me_plane_009.use_remesh_preserve_volume = False
me_plane_009.use_remesh_preserve_attributes = False
me_plane_009.use_mirror_vertex_groups = False
me_plane_009.update()
me_plane_005 = bpy.data.meshes.new('Plane.005')
me_plane_005.from_pydata([(0.2328, 0.2266, 0.06253), (0.4372, 0.5859, -0.1919), (0.2398, 0.2018, 0.06701), (0.4294, 0.5991, -0.1919), (0.06342, 0.3424, 0.08011), (0.3041, 0.118, 0.08189), (0.3088, 0.1533, 0.07643), (0.2052, 0.2692, 0.05636), (0.112, 0.3568, 0.07201), (-0.1447, 0.3901, 0.09824), (0.3602, -0.04982, 0.09895), (0.03054, 0.332, 0.08512), (-0.1784, 0.3044, 0.1018), (0.3102, -0.1149, 0.1018), (-0.2649, 0.2349, 0.0967), (0.273, -0.2313, 0.09088), (-0.3608, 0.187, 0.08425), (0.2426, -0.3219, 0.06785), (-0.3608, 0.187, 0.08425), (0.2426, -0.3219, 0.06785), (-0.3769, 0.1635, 0.0803), (0.2264, -0.3454, 0.05884), (-0.3444, 0.03946, 0.0579), (0.1296, -0.3364, 0.03317), (-0.3794, -0.02963, 0.0147), (0.07449, -0.3545, 0.01178), (-0.4174, -0.1439, -0.06999), (-0.021, -0.4367, -0.03227), (-0.4505, -0.2035, -0.1124), (-0.06254, -0.4535, -0.04876), (-0.1407, -0.366, -0.07529), (-0.1083, -0.319, -0.04758), (-0.09593, -0.4059, -0.05959), (-0.4505, -0.2035, -0.1124), (-0.06254, -0.4535, -0.04876), (-0.1407, -0.366, -0.07529), (-0.4679, -0.3015, -0.1557), (-0.3572, -0.3526, -0.1556), (-0.4561, -0.3481, -0.1636), (0.4002, 0.5127, -0.1133), (0.323, 0.3656, 0.01726), (0.3863, 0.5178, -0.1104), (0.3095, 0.3722, 0.01665)], [(29, 34), (40, 42), (39, 41)], [(1, 3, 41, 42, 0, 2, 40, 39), (2, 0, 7, 8, 4, 5, 6), (5, 4, 11, 9, 10), (10, 9, 12, 13), (13, 12, 14, 15), (15, 14, 16, 17), (17, 16, 18, 19), (19, 18, 20, 21), (21, 20, 22, 23), (23, 22, 24, 25), (25, 24, 26, 31, 27), (27, 31, 26, 28, 30, 32, 29), (30, 28, 33, 35), (35, 33, 36, 37), (37, 36, 38)])
_uv = me_plane_005.uv_layers.new(name='UVMap')
_uv.uv.foreach_set('vector', [0.8068, 0.3555, 0.8133, 0.368, 0.7908, 0.3796, 0.7796, 0.3853, 0.7683, 0.3911, 0.7614, 0.3744, 0.7728, 0.3697, 0.7841, 0.365, 0.7614, 0.3744, 0.7683, 0.3911, 0.787, 0.4336, 0.8258, 0.5538, 0.8, 0.5939, 0.727, 0.2824, 0.7518, 0.2911, 0.727, 0.2824, 0.8, 0.5939, 0.7824, 0.6207, 0.7668, 0.8017, 0.6346, 0.171, 0.6346, 0.171, 0.7668, 0.8017, 0.7007, 0.8006, 0.5786, 0.1897, 0.5786, 0.1897, 0.7007, 0.8006, 0.631, 0.85, 0.4953, 0.178, 0.4953, 0.178, 0.631, 0.85, 0.5723, 0.9131, 0.4318, 0.1725, 0.4318, 0.1725, 0.5723, 0.9131, 0.5723, 0.9131, 0.4318, 0.1725, 0.4318, 0.1725, 0.5723, 0.9131, 0.5522, 0.918, 0.4134, 0.1781, 0.4134, 0.1781, 0.5522, 0.918, 0.4784, 0.84, 0.3899, 0.2569, 0.3899, 0.2569, 0.4784, 0.84, 0.4233, 0.8411, 0.3614, 0.2957, 0.3614, 0.2957, 0.4233, 0.8411, 0.3396, 0.8271, 0.3217, 0.4663, 0.2834, 0.3509, 0.2834, 0.3509, 0.3217, 0.4663, 0.3396, 0.8271, 0.2945, 0.8334, 0.2843, 0.4799, 0.2762, 0.4259, 0.261, 0.3826, 0.2843, 0.4799, 0.2945, 0.8334, 0.2945, 0.8334, 0.2843, 0.4799, 0.2843, 0.4799, 0.2945, 0.8334, 0.2328, 0.8124, 0.2298, 0.6904, 0.2298, 0.6904, 0.2328, 0.8124, 0.2094, 0.7847])
me_plane_005.materials.append(mat_eggplantleaf)
me_plane_005.use_remesh_preserve_volume = False
me_plane_005.use_remesh_preserve_attributes = False
me_plane_005.use_mirror_vertex_groups = False
me_plane_005.update()

# ---- objects
ob_plane_003 = bpy.data.objects.new('Plane.003', me_plane_008)
ob_plane_002 = bpy.data.objects.new('Plane.002', me_plane_007)
ob_plane_001 = bpy.data.objects.new('Plane.001', me_plane_006)
ob_plane = bpy.data.objects.new('Plane', me_plane)
ob_cube = bpy.data.objects.new('Cube', me_cube_002)
ob_plane_004 = bpy.data.objects.new('Plane.004', me_plane_009)
ob_plane_005 = bpy.data.objects.new('Plane.005', me_plane_005)

# ---- transforms, parenting, visibility, modifiers, constraints
ob_plane_003.location = (2.077, 1.306, 9.528)
ob_plane_003.rotation_euler = (-0.3471, 0.5879, -2.475)
ob_plane_003.scale = (0.9412, 0.9412, 0.9412)
ob_plane_003.lineart.crease_threshold = 0.0
ob_plane_002.location = (-0.2679, -1.473, 7.94)
ob_plane_002.rotation_euler = (-0.3406, 0.6528, -5.223)
ob_plane_002.scale = (1.536, 1.09, 1.045)
ob_plane_002.lineart.crease_threshold = 0.0
ob_plane_001.location = (2.36, 1.095, 5.066)
ob_plane_001.rotation_euler = (-0.5216, 0.3085, -2.59)
ob_plane_001.scale = (1.65, 1.65, 1.65)
ob_plane_001.lineart.crease_threshold = 0.0
ob_plane.location = (-2.946, 1.148, 4.356)
ob_plane.rotation_euler = (-0.5216, 0.3085, -0.7108)
ob_plane.scale = (2.12, 2.12, 2.12)
ob_plane.lineart.crease_threshold = 0.0
ob_cube.location = (0.0, 0.04236, 0.0)
ob_cube.lineart.crease_threshold = 0.0
_m = ob_cube.modifiers.new('Skin', 'SKIN')
_m = ob_cube.modifiers.new('Subsurf', 'SUBSURF')
_m.uv_smooth = 'PRESERVE_CORNERS'
_m.quality = 2
_m.show_only_control_edges = False
ob_plane_004.location = (-0.3461, -0.3978, 9.321)
ob_plane_004.rotation_euler = (-0.5216, 0.3085, -0.2555)
ob_plane_004.scale = (2.12, 2.12, 2.12)
ob_plane_004.lineart.crease_threshold = 0.0
ob_plane_005.location = (0.006233, -0.765, 3.375)
ob_plane_005.rotation_euler = (-0.5216, 0.3085, -0.7108)
ob_plane_005.scale = (2.12, 2.12, 2.12)
ob_plane_005.lineart.crease_threshold = 0.0

# ---- collection membership
col_collection_1.objects.link(ob_plane_003)
col_collection_1.objects.link(ob_plane_002)
col_collection_1.objects.link(ob_plane_001)
col_collection_1.objects.link(ob_plane)
col_collection_1.objects.link(ob_cube)
col_collection_1.objects.link(ob_plane_004)
col_collection_2.objects.link(ob_plane_005)

# ---- scene / render settings (as saved in the file)
scene.frame_start = 1; scene.frame_end = 250; scene.frame_set(1)
scene.render.engine = 'BLENDER_EEVEE_NEXT'
scene.render.resolution_percentage = 50
scene.render.dither_intensity = 0.0
scene.cycles.use_denoising = False
scene.cycles.samples = 128
scene.cycles.sampling_pattern = 'TABULATED_SOBOL'
scene.cycles.use_adaptive_sampling = False
scene.cycles.use_light_tree = False
scene.cycles.blur_glossy = 0.0
scene.cycles.sample_clamp_indirect = 0.0
scene.view_settings.view_transform = 'Standard'
bpy.context.view_layer.update()

# ---- added for rendering (the .blend has no active camera and no usable light): camera, sun
cam_auto = bpy.data.cameras.new('AutoCamera')
cam_auto.lens = 50.0
cam_auto.sensor_width = 36.0
cam_auto.clip_end = 1000.0
ob_auto_camera = bpy.data.objects.new('AutoCamera', cam_auto)
scene.collection.objects.link(ob_auto_camera)
ob_auto_camera.location = (16.7521, -19.4327, 19.2131)
ob_auto_camera.rotation_euler = (1.09748, -7.21219e-08, 0.694738)
scene.camera = ob_auto_camera
light_auto_sun = bpy.data.lights.new('AutoSun', 'SUN')
light_auto_sun.energy = 3.0
light_auto_sun.angle = 0.0523599
ob_auto_sun = bpy.data.objects.new('AutoSun', light_auto_sun)
scene.collection.objects.link(ob_auto_sun)
ob_auto_sun.rotation_euler = (0.872665, 0.174533, 0.523599)
bpy.context.view_layer.update()
